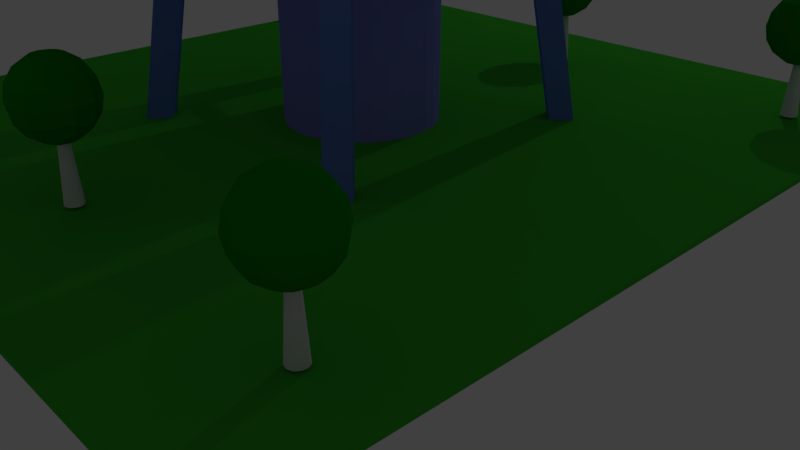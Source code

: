# Source: radio_4_.blend  (saved by Blender 2.79.0; exported with 4.5.12 LTS)
import bpy
from mathutils import Matrix  # noqa: F401  (used for matrix-valued properties, if any)

bpy.ops.wm.read_factory_settings(use_empty=True)
scene = bpy.context.scene
scene.name = 'Scene'

# ---- collections
col_collection_1 = bpy.data.collections.new('Collection 1'); scene.collection.children.link(col_collection_1)
col_collection_2 = bpy.data.collections.new('Collection 2'); scene.collection.children.link(col_collection_2)

# ---- materials (node trees are filled in below, after node groups)
mat_material_013 = bpy.data.materials.new('Material.013')
mat_material_013.alpha_threshold = 0.0
mat_material_013.use_transparent_shadow = False
mat_material_013.diffuse_color = (0.04544, 0.448, 0.03082, 1.0)
mat_material_013.roughness = 0.5
mat_material_014 = bpy.data.materials.new('Material.014')
mat_material_014.alpha_threshold = 0.0
mat_material_014.use_transparent_shadow = False
mat_material_014.diffuse_color = (0.005078, 0.2699, 0.003633, 1.0)
mat_material_014.roughness = 0.5
mat_material_010 = bpy.data.materials.new('Material.010')
mat_material_010.alpha_threshold = 0.0
mat_material_010.use_transparent_shadow = False
mat_material_010.diffuse_color = (0.06422, 0.07595, 0.8, 1.0)
mat_material_010.roughness = 0.5
mat_material_009 = bpy.data.materials.new('Material.009')
mat_material_009.alpha_threshold = 0.0
mat_material_009.use_transparent_shadow = False
mat_material_009.diffuse_color = (0.1301, 0.227, 0.6724, 1.0)
mat_material_009.roughness = 0.5
mat_material_006 = bpy.data.materials.new('Material.006')
mat_material_006.alpha_threshold = 0.0
mat_material_006.use_transparent_shadow = False
mat_material_006.diffuse_color = (0.1301, 0.227, 0.6724, 1.0)
mat_material_006.roughness = 0.5
mat_material_007 = bpy.data.materials.new('Material.007')
mat_material_007.alpha_threshold = 0.0
mat_material_007.use_transparent_shadow = False
mat_material_007.diffuse_color = (0.1301, 0.227, 0.6724, 1.0)
mat_material_007.roughness = 0.5
mat_material_008 = bpy.data.materials.new('Material.008')
mat_material_008.alpha_threshold = 0.0
mat_material_008.use_transparent_shadow = False
mat_material_008.diffuse_color = (0.1301, 0.227, 0.6724, 1.0)
mat_material_008.roughness = 0.5
mat_material_003 = bpy.data.materials.new('Material.003')
mat_material_003.alpha_threshold = 0.0
mat_material_003.use_transparent_shadow = False
mat_material_003.diffuse_color = (0.1983, 0.2358, 0.8, 1.0)
mat_material_003.roughness = 0.5
mat_material_004 = bpy.data.materials.new('Material.004')
mat_material_004.alpha_threshold = 0.0
mat_material_004.use_transparent_shadow = False
mat_material_004.diffuse_color = (0.06512, 0.1026, 0.8, 1.0)
mat_material_004.roughness = 0.5
mat_material_002 = bpy.data.materials.new('Material.002')
mat_material_002.alpha_threshold = 0.0
mat_material_002.use_transparent_shadow = False
mat_material_002.diffuse_color = (0.2537, 0.4085, 0.8, 1.0)
mat_material_002.roughness = 0.5
mat_material_005 = bpy.data.materials.new('Material.005')
mat_material_005.alpha_threshold = 0.0
mat_material_005.use_transparent_shadow = False
mat_material_005.diffuse_color = (0.2519, 0.2579, 0.8, 1.0)
mat_material_005.roughness = 0.5
mat_material_001 = bpy.data.materials.new('Material.001')
mat_material_001.alpha_threshold = 0.0
mat_material_001.use_transparent_shadow = False
mat_material_001.diffuse_color = (0.1752, 0.2164, 0.8, 1.0)
mat_material_001.roughness = 0.5
mat_material_017 = bpy.data.materials.new('Material.017')
mat_material_017.alpha_threshold = 0.0
mat_material_017.use_transparent_shadow = False
mat_material_017.diffuse_color = (0.5168, 0.6982, 1.0, 1.0)
mat_material_017.roughness = 0.5

# ---- material node trees

# ---- world
world_world = bpy.data.worlds.new('World'); scene.world = world_world
world_world.color = (0.05088, 0.05088, 0.05088)
world_world.use_sun_shadow = False
world_world.sun_shadow_jitter_overblur = 0.0
world_world.cycles.sampling_method = 'MANUAL'

# ---- cameras
cam_camera = bpy.data.cameras.new('Camera')
cam_camera.clip_end = 100.0
cam_camera.lens = 35.0
cam_camera.sensor_width = 32.0
cam_camera.sensor_height = 18.0
cam_camera.ortho_scale = 7.314
cam_camera.dof.focus_distance = 0.0
cam_camera.dof.aperture_fstop = 128.0

# ---- lights
light_lamp = bpy.data.lights.new('Lamp', 'POINT')
light_lamp.transmission_factor = 0.0
light_lamp.cutoff_distance = 30.0
light_lamp.energy = 100.0
light_lamp.shadow_buffer_clip_start = 1.001
light_lamp.shadow_soft_size = 0.1
light_lamp.shadow_maximum_resolution = 0.006
light_lamp.use_absolute_resolution = True

# ---- meshes
me_cube_037 = bpy.data.meshes.new('Cube.037')
me_cube_037.from_pydata([(-0.5, -0.5, -0.5), (-0.5, -0.5, 0.5), (-0.5, 0.5, -0.5), (-0.5, 0.5, 0.5), (0.5, -0.5, -0.5), (0.5, -0.5, 0.5), (0.5, 0.5, -0.5), (0.5, 0.5, 0.5)], [], [(0, 1, 3, 2), (2, 3, 7, 6), (6, 7, 5, 4), (4, 5, 1, 0), (2, 6, 4, 0), (7, 3, 1, 5)])
me_cube_037.materials.append(mat_material_013)
me_cube_037.use_remesh_preserve_volume = False
me_cube_037.use_remesh_preserve_attributes = False
me_cube_037.use_mirror_vertex_groups = False
me_cube_037.update()
me_cylinder_017 = bpy.data.meshes.new('Cylinder.017')
me_cylinder_017.from_pydata([(0.0, 1.0, -1.0), (4.729e-08, 0.5349, 1.0), (0.3612, 0.9325, -1.0), (0.1932, 0.4988, 1.0), (0.6737, 0.739, -1.0), (0.3603, 0.3953, 1.0), (0.8952, 0.4457, -1.0), (0.4788, 0.2384, 1.0), (0.9957, 0.09227, -1.0), (0.5326, 0.04935, 1.0), (0.9618, -0.2737, -1.0), (0.5145, -0.1464, 1.0), (0.798, -0.6026, -1.0), (0.4268, -0.3223, 1.0), (0.5264, -0.8502, -1.0), (0.2816, -0.4548, 1.0), (0.1837, -0.983, -1.0), (0.09828, -0.5258, 1.0), (-0.1837, -0.983, -1.0), (-0.09828, -0.5258, 1.0), (-0.5264, -0.8502, -1.0), (-0.2816, -0.4548, 1.0), (-0.798, -0.6026, -1.0), (-0.4268, -0.3223, 1.0), (-0.9618, -0.2737, -1.0), (-0.5145, -0.1464, 1.0), (-0.9957, 0.09227, -1.0), (-0.5326, 0.04935, 1.0), (-0.8952, 0.4457, -1.0), (-0.4788, 0.2384, 1.0), (-0.6737, 0.739, -1.0), (-0.3603, 0.3953, 1.0), (-0.3612, 0.9325, -1.0), (-0.1932, 0.4988, 1.0)], [], [(0, 1, 3, 2), (2, 3, 5, 4), (4, 5, 7, 6), (6, 7, 9, 8), (8, 9, 11, 10), (10, 11, 13, 12), (12, 13, 15, 14), (14, 15, 17, 16), (16, 17, 19, 18), (18, 19, 21, 20), (20, 21, 23, 22), (22, 23, 25, 24), (24, 25, 27, 26), (26, 27, 29, 28), (28, 29, 31, 30), (3, 1, 33, 31, 29, 27, 25, 23, 21, 19, 17, 15, 13, 11, 9, 7, 5), (30, 31, 33, 32), (32, 33, 1, 0), (0, 2, 4, 6, 8, 10, 12, 14, 16, 18, 20, 22, 24, 26, 28, 30, 32)])
me_cylinder_017.use_remesh_preserve_volume = False
me_cylinder_017.use_remesh_preserve_attributes = False
me_cylinder_017.use_mirror_vertex_groups = False
me_cylinder_017.update()
me_sphere_012 = bpy.data.meshes.new('Sphere.012')
me_sphere_012.from_pydata([(0.0, 0.7071, 0.7071), (0.0, 0.9239, -0.3827), (0.0, 0.7071, -0.7071), (0.0, 0.3827, -0.9239), (0.1913, 0.3314, 0.9239), (0.3536, 0.6124, 0.7071), (0.4619, 0.8001, 0.3827), (0.5, 0.866, -4.371e-08), (0.4619, 0.8001, -0.3827), (0.3536, 0.6124, -0.7071), (0.1913, 0.3314, -0.9239), (-1.308e-07, 7.55e-08, 1.0), (0.3314, 0.1913, 0.9239), (0.6124, 0.3536, 0.7071), (0.8001, 0.4619, 0.3827), (0.866, 0.5, -4.371e-08), (0.8001, 0.4619, -0.3827), (0.6124, 0.3536, -0.7071), (0.3314, 0.1913, -0.9239), (0.3827, 1.543e-07, 0.9239), (0.7071, 1.394e-07, 0.7071), (0.9239, 1.096e-07, 0.3827), (1.0, 1.394e-07, -4.371e-08), (0.9239, 1.096e-07, -0.3827), (0.7071, 1.394e-07, -0.7071), (0.3827, 1.543e-07, -0.9239), (0.3314, -0.1913, 0.9239), (0.6124, -0.3536, 0.7071), (0.8001, -0.4619, 0.3827), (0.866, -0.5, -4.371e-08), (0.8001, -0.4619, -0.3827), (0.6124, -0.3536, -0.7071), (0.3314, -0.1913, -0.9239), (0.1913, -0.3314, 0.9239), (0.3536, -0.6124, 0.7071), (0.4619, -0.8001, 0.3827), (0.5, -0.866, -4.371e-08), (0.4619, -0.8001, -0.3827), (0.3536, -0.6124, -0.7071), (0.1913, -0.3314, -0.9239), (-9.921e-10, -0.3827, 0.9239), (-4.57e-08, -0.7071, 0.7071), (-4.57e-08, -0.9239, 0.3827), (-4.57e-08, -1.0, -4.371e-08), (-4.57e-08, -0.9239, -0.3827), (-4.57e-08, -0.7071, -0.7071), (-1.589e-08, -0.3827, -0.9239), (-0.1913, -0.3314, 0.9239), (-0.3536, -0.6124, 0.7071), (-0.4619, -0.8001, 0.3827), (-0.5, -0.866, -4.371e-08), (-0.4619, -0.8001, -0.3827), (-0.3536, -0.6124, -0.7071), (-0.1913, -0.3314, -0.9239), (-0.3314, -0.1913, 0.9239), (-0.6124, -0.3536, 0.7071), (-0.8001, -0.4619, 0.3827), (-0.866, -0.5, -4.371e-08), (-0.8001, -0.4619, -0.3827), (-0.6124, -0.3536, -0.7071), (-0.3314, -0.1913, -0.9239), (-0.3827, 1.692e-07, 0.9239), (-0.7071, 2.288e-07, 0.7071), (-0.9239, 1.99e-07, 0.3827), (-1.0, 2.288e-07, -4.371e-08), (-0.9239, 1.99e-07, -0.3827), (-0.7071, 2.288e-07, -0.7071), (-0.3827, 1.692e-07, -0.9239), (-0.3314, 0.1913, 0.9239), (-0.6124, 0.3536, 0.7071), (-0.8001, 0.4619, 0.3827), (-0.866, 0.5, -4.371e-08), (-0.8001, 0.4619, -0.3827), (-0.6124, 0.3536, -0.7071), (-0.3314, 0.1913, -0.9239), (0.0, 1.51e-07, -1.0), (-0.1913, 0.3314, 0.9239), (-0.3536, 0.6124, 0.7071), (-0.4619, 0.8001, 0.3827), (-0.5, 0.866, -4.371e-08), (-0.4619, 0.8001, -0.3827), (-0.3536, 0.6124, -0.7071), (-0.1913, 0.3314, -0.9239), (1.391e-08, 0.3827, 0.9239), (4.371e-08, 0.9239, 0.3827), (7.351e-08, 1.0, -4.371e-08)], [], [(75, 3, 10), (2, 1, 8, 9), (85, 84, 6, 7), (0, 83, 4, 5), (3, 2, 9, 10), (1, 85, 7, 8), (84, 0, 5, 6), (83, 11, 4), (10, 9, 17, 18), (8, 7, 15, 16), (6, 5, 13, 14), (4, 11, 12), (75, 10, 18), (9, 8, 16, 17), (7, 6, 14, 15), (5, 4, 12, 13), (16, 15, 22, 23), (14, 13, 20, 21), (12, 11, 19), (75, 18, 25), (17, 16, 23, 24), (15, 14, 21, 22), (13, 12, 19, 20), (18, 17, 24, 25), (75, 25, 32), (24, 23, 30, 31), (22, 21, 28, 29), (20, 19, 26, 27), (25, 24, 31, 32), (23, 22, 29, 30), (21, 20, 27, 28), (19, 11, 26), (29, 28, 35, 36), (27, 26, 33, 34), (32, 31, 38, 39), (30, 29, 36, 37), (28, 27, 34, 35), (26, 11, 33), (75, 32, 39), (31, 30, 37, 38), (39, 38, 45, 46), (37, 36, 43, 44), (35, 34, 41, 42), (33, 11, 40), (75, 39, 46), (38, 37, 44, 45), (36, 35, 42, 43), (34, 33, 40, 41), (42, 41, 48, 49), (40, 11, 47), (75, 46, 53), (45, 44, 51, 52), (43, 42, 49, 50), (41, 40, 47, 48), (46, 45, 52, 53), (44, 43, 50, 51), (75, 53, 60), (52, 51, 58, 59), (50, 49, 56, 57), (48, 47, 54, 55), (53, 52, 59, 60), (51, 50, 57, 58), (49, 48, 55, 56), (47, 11, 54), (55, 54, 61, 62), (60, 59, 66, 67), (58, 57, 64, 65), (56, 55, 62, 63), (54, 11, 61), (75, 60, 67), (59, 58, 65, 66), (57, 56, 63, 64), (67, 66, 73, 74), (65, 64, 71, 72), (63, 62, 69, 70), (61, 11, 68), (75, 67, 74), (66, 65, 72, 73), (64, 63, 70, 71), (62, 61, 68, 69), (68, 11, 76), (75, 74, 82), (73, 72, 80, 81), (71, 70, 78, 79), (69, 68, 76, 77), (74, 73, 81, 82), (72, 71, 79, 80), (70, 69, 77, 78), (81, 80, 1, 2), (79, 78, 84, 85), (77, 76, 83, 0), (82, 81, 2, 3), (80, 79, 85, 1), (78, 77, 0, 84), (76, 11, 83), (75, 82, 3)])
me_sphere_012.materials.append(mat_material_014)
me_sphere_012.use_remesh_preserve_volume = False
me_sphere_012.use_remesh_preserve_attributes = False
me_sphere_012.use_mirror_vertex_groups = False
me_sphere_012.update()
me_sphere_011 = bpy.data.meshes.new('Sphere.011')
me_sphere_011.from_pydata([(0.0, 0.7071, 0.7071), (0.0, 0.9239, -0.3827), (0.0, 0.7071, -0.7071), (0.0, 0.3827, -0.9239), (0.1913, 0.3314, 0.9239), (0.3536, 0.6124, 0.7071), (0.4619, 0.8001, 0.3827), (0.5, 0.866, -4.371e-08), (0.4619, 0.8001, -0.3827), (0.3536, 0.6124, -0.7071), (0.1913, 0.3314, -0.9239), (-1.308e-07, 7.55e-08, 1.0), (0.3314, 0.1913, 0.9239), (0.6124, 0.3536, 0.7071), (0.8001, 0.4619, 0.3827), (0.866, 0.5, -4.371e-08), (0.8001, 0.4619, -0.3827), (0.6124, 0.3536, -0.7071), (0.3314, 0.1913, -0.9239), (0.3827, 1.543e-07, 0.9239), (0.7071, 1.394e-07, 0.7071), (0.9239, 1.096e-07, 0.3827), (1.0, 1.394e-07, -4.371e-08), (0.9239, 1.096e-07, -0.3827), (0.7071, 1.394e-07, -0.7071), (0.3827, 1.543e-07, -0.9239), (0.3314, -0.1913, 0.9239), (0.6124, -0.3536, 0.7071), (0.8001, -0.4619, 0.3827), (0.866, -0.5, -4.371e-08), (0.8001, -0.4619, -0.3827), (0.6124, -0.3536, -0.7071), (0.3314, -0.1913, -0.9239), (0.1913, -0.3314, 0.9239), (0.3536, -0.6124, 0.7071), (0.4619, -0.8001, 0.3827), (0.5, -0.866, -4.371e-08), (0.4619, -0.8001, -0.3827), (0.3536, -0.6124, -0.7071), (0.1913, -0.3314, -0.9239), (-9.921e-10, -0.3827, 0.9239), (-4.57e-08, -0.7071, 0.7071), (-4.57e-08, -0.9239, 0.3827), (-4.57e-08, -1.0, -4.371e-08), (-4.57e-08, -0.9239, -0.3827), (-4.57e-08, -0.7071, -0.7071), (-1.589e-08, -0.3827, -0.9239), (-0.1913, -0.3314, 0.9239), (-0.3536, -0.6124, 0.7071), (-0.4619, -0.8001, 0.3827), (-0.5, -0.866, -4.371e-08), (-0.4619, -0.8001, -0.3827), (-0.3536, -0.6124, -0.7071), (-0.1913, -0.3314, -0.9239), (-0.3314, -0.1913, 0.9239), (-0.6124, -0.3536, 0.7071), (-0.8001, -0.4619, 0.3827), (-0.866, -0.5, -4.371e-08), (-0.8001, -0.4619, -0.3827), (-0.6124, -0.3536, -0.7071), (-0.3314, -0.1913, -0.9239), (-0.3827, 1.692e-07, 0.9239), (-0.7071, 2.288e-07, 0.7071), (-0.9239, 1.99e-07, 0.3827), (-1.0, 2.288e-07, -4.371e-08), (-0.9239, 1.99e-07, -0.3827), (-0.7071, 2.288e-07, -0.7071), (-0.3827, 1.692e-07, -0.9239), (-0.3314, 0.1913, 0.9239), (-0.6124, 0.3536, 0.7071), (-0.8001, 0.4619, 0.3827), (-0.866, 0.5, -4.371e-08), (-0.8001, 0.4619, -0.3827), (-0.6124, 0.3536, -0.7071), (-0.3314, 0.1913, -0.9239), (0.0, 1.51e-07, -1.0), (-0.1913, 0.3314, 0.9239), (-0.3536, 0.6124, 0.7071), (-0.4619, 0.8001, 0.3827), (-0.5, 0.866, -4.371e-08), (-0.4619, 0.8001, -0.3827), (-0.3536, 0.6124, -0.7071), (-0.1913, 0.3314, -0.9239), (1.391e-08, 0.3827, 0.9239), (4.371e-08, 0.9239, 0.3827), (7.351e-08, 1.0, -4.371e-08)], [], [(75, 3, 10), (2, 1, 8, 9), (85, 84, 6, 7), (0, 83, 4, 5), (3, 2, 9, 10), (1, 85, 7, 8), (84, 0, 5, 6), (83, 11, 4), (10, 9, 17, 18), (8, 7, 15, 16), (6, 5, 13, 14), (4, 11, 12), (75, 10, 18), (9, 8, 16, 17), (7, 6, 14, 15), (5, 4, 12, 13), (16, 15, 22, 23), (14, 13, 20, 21), (12, 11, 19), (75, 18, 25), (17, 16, 23, 24), (15, 14, 21, 22), (13, 12, 19, 20), (18, 17, 24, 25), (75, 25, 32), (24, 23, 30, 31), (22, 21, 28, 29), (20, 19, 26, 27), (25, 24, 31, 32), (23, 22, 29, 30), (21, 20, 27, 28), (19, 11, 26), (29, 28, 35, 36), (27, 26, 33, 34), (32, 31, 38, 39), (30, 29, 36, 37), (28, 27, 34, 35), (26, 11, 33), (75, 32, 39), (31, 30, 37, 38), (39, 38, 45, 46), (37, 36, 43, 44), (35, 34, 41, 42), (33, 11, 40), (75, 39, 46), (38, 37, 44, 45), (36, 35, 42, 43), (34, 33, 40, 41), (42, 41, 48, 49), (40, 11, 47), (75, 46, 53), (45, 44, 51, 52), (43, 42, 49, 50), (41, 40, 47, 48), (46, 45, 52, 53), (44, 43, 50, 51), (75, 53, 60), (52, 51, 58, 59), (50, 49, 56, 57), (48, 47, 54, 55), (53, 52, 59, 60), (51, 50, 57, 58), (49, 48, 55, 56), (47, 11, 54), (55, 54, 61, 62), (60, 59, 66, 67), (58, 57, 64, 65), (56, 55, 62, 63), (54, 11, 61), (75, 60, 67), (59, 58, 65, 66), (57, 56, 63, 64), (67, 66, 73, 74), (65, 64, 71, 72), (63, 62, 69, 70), (61, 11, 68), (75, 67, 74), (66, 65, 72, 73), (64, 63, 70, 71), (62, 61, 68, 69), (68, 11, 76), (75, 74, 82), (73, 72, 80, 81), (71, 70, 78, 79), (69, 68, 76, 77), (74, 73, 81, 82), (72, 71, 79, 80), (70, 69, 77, 78), (81, 80, 1, 2), (79, 78, 84, 85), (77, 76, 83, 0), (82, 81, 2, 3), (80, 79, 85, 1), (78, 77, 0, 84), (76, 11, 83), (75, 82, 3)])
me_sphere_011.materials.append(mat_material_014)
me_sphere_011.use_remesh_preserve_volume = False
me_sphere_011.use_remesh_preserve_attributes = False
me_sphere_011.use_mirror_vertex_groups = False
me_sphere_011.update()
me_cylinder_016 = bpy.data.meshes.new('Cylinder.016')
me_cylinder_016.from_pydata([(0.0, 1.0, -1.0), (4.729e-08, 0.5349, 1.0), (0.3612, 0.9325, -1.0), (0.1932, 0.4988, 1.0), (0.6737, 0.739, -1.0), (0.3603, 0.3953, 1.0), (0.8952, 0.4457, -1.0), (0.4788, 0.2384, 1.0), (0.9957, 0.09227, -1.0), (0.5326, 0.04935, 1.0), (0.9618, -0.2737, -1.0), (0.5145, -0.1464, 1.0), (0.798, -0.6026, -1.0), (0.4268, -0.3223, 1.0), (0.5264, -0.8502, -1.0), (0.2816, -0.4548, 1.0), (0.1837, -0.983, -1.0), (0.09828, -0.5258, 1.0), (-0.1837, -0.983, -1.0), (-0.09828, -0.5258, 1.0), (-0.5264, -0.8502, -1.0), (-0.2816, -0.4548, 1.0), (-0.798, -0.6026, -1.0), (-0.4268, -0.3223, 1.0), (-0.9618, -0.2737, -1.0), (-0.5145, -0.1464, 1.0), (-0.9957, 0.09227, -1.0), (-0.5326, 0.04935, 1.0), (-0.8952, 0.4457, -1.0), (-0.4788, 0.2384, 1.0), (-0.6737, 0.739, -1.0), (-0.3603, 0.3953, 1.0), (-0.3612, 0.9325, -1.0), (-0.1932, 0.4988, 1.0)], [], [(0, 1, 3, 2), (2, 3, 5, 4), (4, 5, 7, 6), (6, 7, 9, 8), (8, 9, 11, 10), (10, 11, 13, 12), (12, 13, 15, 14), (14, 15, 17, 16), (16, 17, 19, 18), (18, 19, 21, 20), (20, 21, 23, 22), (22, 23, 25, 24), (24, 25, 27, 26), (26, 27, 29, 28), (28, 29, 31, 30), (3, 1, 33, 31, 29, 27, 25, 23, 21, 19, 17, 15, 13, 11, 9, 7, 5), (30, 31, 33, 32), (32, 33, 1, 0), (0, 2, 4, 6, 8, 10, 12, 14, 16, 18, 20, 22, 24, 26, 28, 30, 32)])
me_cylinder_016.use_remesh_preserve_volume = False
me_cylinder_016.use_remesh_preserve_attributes = False
me_cylinder_016.use_mirror_vertex_groups = False
me_cylinder_016.update()
me_cylinder_015 = bpy.data.meshes.new('Cylinder.015')
me_cylinder_015.from_pydata([(0.0, 1.0, -1.0), (4.729e-08, 0.5349, 1.0), (0.3612, 0.9325, -1.0), (0.1932, 0.4988, 1.0), (0.6737, 0.739, -1.0), (0.3603, 0.3953, 1.0), (0.8952, 0.4457, -1.0), (0.4788, 0.2384, 1.0), (0.9957, 0.09227, -1.0), (0.5326, 0.04935, 1.0), (0.9618, -0.2737, -1.0), (0.5145, -0.1464, 1.0), (0.798, -0.6026, -1.0), (0.4268, -0.3223, 1.0), (0.5264, -0.8502, -1.0), (0.2816, -0.4548, 1.0), (0.1837, -0.983, -1.0), (0.09828, -0.5258, 1.0), (-0.1837, -0.983, -1.0), (-0.09828, -0.5258, 1.0), (-0.5264, -0.8502, -1.0), (-0.2816, -0.4548, 1.0), (-0.798, -0.6026, -1.0), (-0.4268, -0.3223, 1.0), (-0.9618, -0.2737, -1.0), (-0.5145, -0.1464, 1.0), (-0.9957, 0.09227, -1.0), (-0.5326, 0.04935, 1.0), (-0.8952, 0.4457, -1.0), (-0.4788, 0.2384, 1.0), (-0.6737, 0.739, -1.0), (-0.3603, 0.3953, 1.0), (-0.3612, 0.9325, -1.0), (-0.1932, 0.4988, 1.0)], [], [(0, 1, 3, 2), (2, 3, 5, 4), (4, 5, 7, 6), (6, 7, 9, 8), (8, 9, 11, 10), (10, 11, 13, 12), (12, 13, 15, 14), (14, 15, 17, 16), (16, 17, 19, 18), (18, 19, 21, 20), (20, 21, 23, 22), (22, 23, 25, 24), (24, 25, 27, 26), (26, 27, 29, 28), (28, 29, 31, 30), (3, 1, 33, 31, 29, 27, 25, 23, 21, 19, 17, 15, 13, 11, 9, 7, 5), (30, 31, 33, 32), (32, 33, 1, 0), (0, 2, 4, 6, 8, 10, 12, 14, 16, 18, 20, 22, 24, 26, 28, 30, 32)])
me_cylinder_015.use_remesh_preserve_volume = False
me_cylinder_015.use_remesh_preserve_attributes = False
me_cylinder_015.use_mirror_vertex_groups = False
me_cylinder_015.update()
me_sphere_010 = bpy.data.meshes.new('Sphere.010')
me_sphere_010.from_pydata([(0.0, 0.7071, 0.7071), (0.0, 0.9239, -0.3827), (0.0, 0.7071, -0.7071), (0.0, 0.3827, -0.9239), (0.1913, 0.3314, 0.9239), (0.3536, 0.6124, 0.7071), (0.4619, 0.8001, 0.3827), (0.5, 0.866, -4.371e-08), (0.4619, 0.8001, -0.3827), (0.3536, 0.6124, -0.7071), (0.1913, 0.3314, -0.9239), (-1.308e-07, 7.55e-08, 1.0), (0.3314, 0.1913, 0.9239), (0.6124, 0.3536, 0.7071), (0.8001, 0.4619, 0.3827), (0.866, 0.5, -4.371e-08), (0.8001, 0.4619, -0.3827), (0.6124, 0.3536, -0.7071), (0.3314, 0.1913, -0.9239), (0.3827, 1.543e-07, 0.9239), (0.7071, 1.394e-07, 0.7071), (0.9239, 1.096e-07, 0.3827), (1.0, 1.394e-07, -4.371e-08), (0.9239, 1.096e-07, -0.3827), (0.7071, 1.394e-07, -0.7071), (0.3827, 1.543e-07, -0.9239), (0.3314, -0.1913, 0.9239), (0.6124, -0.3536, 0.7071), (0.8001, -0.4619, 0.3827), (0.866, -0.5, -4.371e-08), (0.8001, -0.4619, -0.3827), (0.6124, -0.3536, -0.7071), (0.3314, -0.1913, -0.9239), (0.1913, -0.3314, 0.9239), (0.3536, -0.6124, 0.7071), (0.4619, -0.8001, 0.3827), (0.5, -0.866, -4.371e-08), (0.4619, -0.8001, -0.3827), (0.3536, -0.6124, -0.7071), (0.1913, -0.3314, -0.9239), (-9.921e-10, -0.3827, 0.9239), (-4.57e-08, -0.7071, 0.7071), (-4.57e-08, -0.9239, 0.3827), (-4.57e-08, -1.0, -4.371e-08), (-4.57e-08, -0.9239, -0.3827), (-4.57e-08, -0.7071, -0.7071), (-1.589e-08, -0.3827, -0.9239), (-0.1913, -0.3314, 0.9239), (-0.3536, -0.6124, 0.7071), (-0.4619, -0.8001, 0.3827), (-0.5, -0.866, -4.371e-08), (-0.4619, -0.8001, -0.3827), (-0.3536, -0.6124, -0.7071), (-0.1913, -0.3314, -0.9239), (-0.3314, -0.1913, 0.9239), (-0.6124, -0.3536, 0.7071), (-0.8001, -0.4619, 0.3827), (-0.866, -0.5, -4.371e-08), (-0.8001, -0.4619, -0.3827), (-0.6124, -0.3536, -0.7071), (-0.3314, -0.1913, -0.9239), (-0.3827, 1.692e-07, 0.9239), (-0.7071, 2.288e-07, 0.7071), (-0.9239, 1.99e-07, 0.3827), (-1.0, 2.288e-07, -4.371e-08), (-0.9239, 1.99e-07, -0.3827), (-0.7071, 2.288e-07, -0.7071), (-0.3827, 1.692e-07, -0.9239), (-0.3314, 0.1913, 0.9239), (-0.6124, 0.3536, 0.7071), (-0.8001, 0.4619, 0.3827), (-0.866, 0.5, -4.371e-08), (-0.8001, 0.4619, -0.3827), (-0.6124, 0.3536, -0.7071), (-0.3314, 0.1913, -0.9239), (0.0, 1.51e-07, -1.0), (-0.1913, 0.3314, 0.9239), (-0.3536, 0.6124, 0.7071), (-0.4619, 0.8001, 0.3827), (-0.5, 0.866, -4.371e-08), (-0.4619, 0.8001, -0.3827), (-0.3536, 0.6124, -0.7071), (-0.1913, 0.3314, -0.9239), (1.391e-08, 0.3827, 0.9239), (4.371e-08, 0.9239, 0.3827), (7.351e-08, 1.0, -4.371e-08)], [], [(75, 3, 10), (2, 1, 8, 9), (85, 84, 6, 7), (0, 83, 4, 5), (3, 2, 9, 10), (1, 85, 7, 8), (84, 0, 5, 6), (83, 11, 4), (10, 9, 17, 18), (8, 7, 15, 16), (6, 5, 13, 14), (4, 11, 12), (75, 10, 18), (9, 8, 16, 17), (7, 6, 14, 15), (5, 4, 12, 13), (16, 15, 22, 23), (14, 13, 20, 21), (12, 11, 19), (75, 18, 25), (17, 16, 23, 24), (15, 14, 21, 22), (13, 12, 19, 20), (18, 17, 24, 25), (75, 25, 32), (24, 23, 30, 31), (22, 21, 28, 29), (20, 19, 26, 27), (25, 24, 31, 32), (23, 22, 29, 30), (21, 20, 27, 28), (19, 11, 26), (29, 28, 35, 36), (27, 26, 33, 34), (32, 31, 38, 39), (30, 29, 36, 37), (28, 27, 34, 35), (26, 11, 33), (75, 32, 39), (31, 30, 37, 38), (39, 38, 45, 46), (37, 36, 43, 44), (35, 34, 41, 42), (33, 11, 40), (75, 39, 46), (38, 37, 44, 45), (36, 35, 42, 43), (34, 33, 40, 41), (42, 41, 48, 49), (40, 11, 47), (75, 46, 53), (45, 44, 51, 52), (43, 42, 49, 50), (41, 40, 47, 48), (46, 45, 52, 53), (44, 43, 50, 51), (75, 53, 60), (52, 51, 58, 59), (50, 49, 56, 57), (48, 47, 54, 55), (53, 52, 59, 60), (51, 50, 57, 58), (49, 48, 55, 56), (47, 11, 54), (55, 54, 61, 62), (60, 59, 66, 67), (58, 57, 64, 65), (56, 55, 62, 63), (54, 11, 61), (75, 60, 67), (59, 58, 65, 66), (57, 56, 63, 64), (67, 66, 73, 74), (65, 64, 71, 72), (63, 62, 69, 70), (61, 11, 68), (75, 67, 74), (66, 65, 72, 73), (64, 63, 70, 71), (62, 61, 68, 69), (68, 11, 76), (75, 74, 82), (73, 72, 80, 81), (71, 70, 78, 79), (69, 68, 76, 77), (74, 73, 81, 82), (72, 71, 79, 80), (70, 69, 77, 78), (81, 80, 1, 2), (79, 78, 84, 85), (77, 76, 83, 0), (82, 81, 2, 3), (80, 79, 85, 1), (78, 77, 0, 84), (76, 11, 83), (75, 82, 3)])
me_sphere_010.materials.append(mat_material_014)
me_sphere_010.use_remesh_preserve_volume = False
me_sphere_010.use_remesh_preserve_attributes = False
me_sphere_010.use_mirror_vertex_groups = False
me_sphere_010.update()
me_sphere_009 = bpy.data.meshes.new('Sphere.009')
me_sphere_009.from_pydata([(0.0, 0.7071, 0.7071), (0.0, 0.9239, -0.3827), (0.0, 0.7071, -0.7071), (0.0, 0.3827, -0.9239), (0.1913, 0.3314, 0.9239), (0.3536, 0.6124, 0.7071), (0.4619, 0.8001, 0.3827), (0.5, 0.866, -4.371e-08), (0.4619, 0.8001, -0.3827), (0.3536, 0.6124, -0.7071), (0.1913, 0.3314, -0.9239), (-1.308e-07, 7.55e-08, 1.0), (0.3314, 0.1913, 0.9239), (0.6124, 0.3536, 0.7071), (0.8001, 0.4619, 0.3827), (0.866, 0.5, -4.371e-08), (0.8001, 0.4619, -0.3827), (0.6124, 0.3536, -0.7071), (0.3314, 0.1913, -0.9239), (0.3827, 1.543e-07, 0.9239), (0.7071, 1.394e-07, 0.7071), (0.9239, 1.096e-07, 0.3827), (1.0, 1.394e-07, -4.371e-08), (0.9239, 1.096e-07, -0.3827), (0.7071, 1.394e-07, -0.7071), (0.3827, 1.543e-07, -0.9239), (0.3314, -0.1913, 0.9239), (0.6124, -0.3536, 0.7071), (0.8001, -0.4619, 0.3827), (0.866, -0.5, -4.371e-08), (0.8001, -0.4619, -0.3827), (0.6124, -0.3536, -0.7071), (0.3314, -0.1913, -0.9239), (0.1913, -0.3314, 0.9239), (0.3536, -0.6124, 0.7071), (0.4619, -0.8001, 0.3827), (0.5, -0.866, -4.371e-08), (0.4619, -0.8001, -0.3827), (0.3536, -0.6124, -0.7071), (0.1913, -0.3314, -0.9239), (-9.921e-10, -0.3827, 0.9239), (-4.57e-08, -0.7071, 0.7071), (-4.57e-08, -0.9239, 0.3827), (-4.57e-08, -1.0, -4.371e-08), (-4.57e-08, -0.9239, -0.3827), (-4.57e-08, -0.7071, -0.7071), (-1.589e-08, -0.3827, -0.9239), (-0.1913, -0.3314, 0.9239), (-0.3536, -0.6124, 0.7071), (-0.4619, -0.8001, 0.3827), (-0.5, -0.866, -4.371e-08), (-0.4619, -0.8001, -0.3827), (-0.3536, -0.6124, -0.7071), (-0.1913, -0.3314, -0.9239), (-0.3314, -0.1913, 0.9239), (-0.6124, -0.3536, 0.7071), (-0.8001, -0.4619, 0.3827), (-0.866, -0.5, -4.371e-08), (-0.8001, -0.4619, -0.3827), (-0.6124, -0.3536, -0.7071), (-0.3314, -0.1913, -0.9239), (-0.3827, 1.692e-07, 0.9239), (-0.7071, 2.288e-07, 0.7071), (-0.9239, 1.99e-07, 0.3827), (-1.0, 2.288e-07, -4.371e-08), (-0.9239, 1.99e-07, -0.3827), (-0.7071, 2.288e-07, -0.7071), (-0.3827, 1.692e-07, -0.9239), (-0.3314, 0.1913, 0.9239), (-0.6124, 0.3536, 0.7071), (-0.8001, 0.4619, 0.3827), (-0.866, 0.5, -4.371e-08), (-0.8001, 0.4619, -0.3827), (-0.6124, 0.3536, -0.7071), (-0.3314, 0.1913, -0.9239), (0.0, 1.51e-07, -1.0), (-0.1913, 0.3314, 0.9239), (-0.3536, 0.6124, 0.7071), (-0.4619, 0.8001, 0.3827), (-0.5, 0.866, -4.371e-08), (-0.4619, 0.8001, -0.3827), (-0.3536, 0.6124, -0.7071), (-0.1913, 0.3314, -0.9239), (1.391e-08, 0.3827, 0.9239), (4.371e-08, 0.9239, 0.3827), (7.351e-08, 1.0, -4.371e-08)], [], [(75, 3, 10), (2, 1, 8, 9), (85, 84, 6, 7), (0, 83, 4, 5), (3, 2, 9, 10), (1, 85, 7, 8), (84, 0, 5, 6), (83, 11, 4), (10, 9, 17, 18), (8, 7, 15, 16), (6, 5, 13, 14), (4, 11, 12), (75, 10, 18), (9, 8, 16, 17), (7, 6, 14, 15), (5, 4, 12, 13), (16, 15, 22, 23), (14, 13, 20, 21), (12, 11, 19), (75, 18, 25), (17, 16, 23, 24), (15, 14, 21, 22), (13, 12, 19, 20), (18, 17, 24, 25), (75, 25, 32), (24, 23, 30, 31), (22, 21, 28, 29), (20, 19, 26, 27), (25, 24, 31, 32), (23, 22, 29, 30), (21, 20, 27, 28), (19, 11, 26), (29, 28, 35, 36), (27, 26, 33, 34), (32, 31, 38, 39), (30, 29, 36, 37), (28, 27, 34, 35), (26, 11, 33), (75, 32, 39), (31, 30, 37, 38), (39, 38, 45, 46), (37, 36, 43, 44), (35, 34, 41, 42), (33, 11, 40), (75, 39, 46), (38, 37, 44, 45), (36, 35, 42, 43), (34, 33, 40, 41), (42, 41, 48, 49), (40, 11, 47), (75, 46, 53), (45, 44, 51, 52), (43, 42, 49, 50), (41, 40, 47, 48), (46, 45, 52, 53), (44, 43, 50, 51), (75, 53, 60), (52, 51, 58, 59), (50, 49, 56, 57), (48, 47, 54, 55), (53, 52, 59, 60), (51, 50, 57, 58), (49, 48, 55, 56), (47, 11, 54), (55, 54, 61, 62), (60, 59, 66, 67), (58, 57, 64, 65), (56, 55, 62, 63), (54, 11, 61), (75, 60, 67), (59, 58, 65, 66), (57, 56, 63, 64), (67, 66, 73, 74), (65, 64, 71, 72), (63, 62, 69, 70), (61, 11, 68), (75, 67, 74), (66, 65, 72, 73), (64, 63, 70, 71), (62, 61, 68, 69), (68, 11, 76), (75, 74, 82), (73, 72, 80, 81), (71, 70, 78, 79), (69, 68, 76, 77), (74, 73, 81, 82), (72, 71, 79, 80), (70, 69, 77, 78), (81, 80, 1, 2), (79, 78, 84, 85), (77, 76, 83, 0), (82, 81, 2, 3), (80, 79, 85, 1), (78, 77, 0, 84), (76, 11, 83), (75, 82, 3)])
me_sphere_009.materials.append(mat_material_014)
me_sphere_009.use_remesh_preserve_volume = False
me_sphere_009.use_remesh_preserve_attributes = False
me_sphere_009.use_mirror_vertex_groups = False
me_sphere_009.update()
me_cylinder_014 = bpy.data.meshes.new('Cylinder.014')
me_cylinder_014.from_pydata([(0.0, 1.0, -1.0), (4.729e-08, 0.5349, 1.0), (0.3612, 0.9325, -1.0), (0.1932, 0.4988, 1.0), (0.6737, 0.739, -1.0), (0.3603, 0.3953, 1.0), (0.8952, 0.4457, -1.0), (0.4788, 0.2384, 1.0), (0.9957, 0.09227, -1.0), (0.5326, 0.04935, 1.0), (0.9618, -0.2737, -1.0), (0.5145, -0.1464, 1.0), (0.798, -0.6026, -1.0), (0.4268, -0.3223, 1.0), (0.5264, -0.8502, -1.0), (0.2816, -0.4548, 1.0), (0.1837, -0.983, -1.0), (0.09828, -0.5258, 1.0), (-0.1837, -0.983, -1.0), (-0.09828, -0.5258, 1.0), (-0.5264, -0.8502, -1.0), (-0.2816, -0.4548, 1.0), (-0.798, -0.6026, -1.0), (-0.4268, -0.3223, 1.0), (-0.9618, -0.2737, -1.0), (-0.5145, -0.1464, 1.0), (-0.9957, 0.09227, -1.0), (-0.5326, 0.04935, 1.0), (-0.8952, 0.4457, -1.0), (-0.4788, 0.2384, 1.0), (-0.6737, 0.739, -1.0), (-0.3603, 0.3953, 1.0), (-0.3612, 0.9325, -1.0), (-0.1932, 0.4988, 1.0)], [], [(0, 1, 3, 2), (2, 3, 5, 4), (4, 5, 7, 6), (6, 7, 9, 8), (8, 9, 11, 10), (10, 11, 13, 12), (12, 13, 15, 14), (14, 15, 17, 16), (16, 17, 19, 18), (18, 19, 21, 20), (20, 21, 23, 22), (22, 23, 25, 24), (24, 25, 27, 26), (26, 27, 29, 28), (28, 29, 31, 30), (3, 1, 33, 31, 29, 27, 25, 23, 21, 19, 17, 15, 13, 11, 9, 7, 5), (30, 31, 33, 32), (32, 33, 1, 0), (0, 2, 4, 6, 8, 10, 12, 14, 16, 18, 20, 22, 24, 26, 28, 30, 32)])
me_cylinder_014.use_remesh_preserve_volume = False
me_cylinder_014.use_remesh_preserve_attributes = False
me_cylinder_014.use_mirror_vertex_groups = False
me_cylinder_014.update()
me_cylinder_013 = bpy.data.meshes.new('Cylinder.013')
me_cylinder_013.from_pydata([(0.0, 1.0, -1.0), (4.729e-08, 0.5349, 1.0), (0.3612, 0.9325, -1.0), (0.1932, 0.4988, 1.0), (0.6737, 0.739, -1.0), (0.3603, 0.3953, 1.0), (0.8952, 0.4457, -1.0), (0.4788, 0.2384, 1.0), (0.9957, 0.09227, -1.0), (0.5326, 0.04935, 1.0), (0.9618, -0.2737, -1.0), (0.5145, -0.1464, 1.0), (0.798, -0.6026, -1.0), (0.4268, -0.3223, 1.0), (0.5264, -0.8502, -1.0), (0.2816, -0.4548, 1.0), (0.1837, -0.983, -1.0), (0.09828, -0.5258, 1.0), (-0.1837, -0.983, -1.0), (-0.09828, -0.5258, 1.0), (-0.5264, -0.8502, -1.0), (-0.2816, -0.4548, 1.0), (-0.798, -0.6026, -1.0), (-0.4268, -0.3223, 1.0), (-0.9618, -0.2737, -1.0), (-0.5145, -0.1464, 1.0), (-0.9957, 0.09227, -1.0), (-0.5326, 0.04935, 1.0), (-0.8952, 0.4457, -1.0), (-0.4788, 0.2384, 1.0), (-0.6737, 0.739, -1.0), (-0.3603, 0.3953, 1.0), (-0.3612, 0.9325, -1.0), (-0.1932, 0.4988, 1.0)], [], [(0, 1, 3, 2), (2, 3, 5, 4), (4, 5, 7, 6), (6, 7, 9, 8), (8, 9, 11, 10), (10, 11, 13, 12), (12, 13, 15, 14), (14, 15, 17, 16), (16, 17, 19, 18), (18, 19, 21, 20), (20, 21, 23, 22), (22, 23, 25, 24), (24, 25, 27, 26), (26, 27, 29, 28), (28, 29, 31, 30), (3, 1, 33, 31, 29, 27, 25, 23, 21, 19, 17, 15, 13, 11, 9, 7, 5), (30, 31, 33, 32), (32, 33, 1, 0), (0, 2, 4, 6, 8, 10, 12, 14, 16, 18, 20, 22, 24, 26, 28, 30, 32)])
me_cylinder_013.use_remesh_preserve_volume = False
me_cylinder_013.use_remesh_preserve_attributes = False
me_cylinder_013.use_mirror_vertex_groups = False
me_cylinder_013.update()
me_sphere_008 = bpy.data.meshes.new('Sphere.008')
me_sphere_008.from_pydata([(0.0, 0.7071, 0.7071), (0.0, 0.9239, -0.3827), (0.0, 0.7071, -0.7071), (0.0, 0.3827, -0.9239), (0.1913, 0.3314, 0.9239), (0.3536, 0.6124, 0.7071), (0.4619, 0.8001, 0.3827), (0.5, 0.866, -4.371e-08), (0.4619, 0.8001, -0.3827), (0.3536, 0.6124, -0.7071), (0.1913, 0.3314, -0.9239), (-1.308e-07, 7.55e-08, 1.0), (0.3314, 0.1913, 0.9239), (0.6124, 0.3536, 0.7071), (0.8001, 0.4619, 0.3827), (0.866, 0.5, -4.371e-08), (0.8001, 0.4619, -0.3827), (0.6124, 0.3536, -0.7071), (0.3314, 0.1913, -0.9239), (0.3827, 1.543e-07, 0.9239), (0.7071, 1.394e-07, 0.7071), (0.9239, 1.096e-07, 0.3827), (1.0, 1.394e-07, -4.371e-08), (0.9239, 1.096e-07, -0.3827), (0.7071, 1.394e-07, -0.7071), (0.3827, 1.543e-07, -0.9239), (0.3314, -0.1913, 0.9239), (0.6124, -0.3536, 0.7071), (0.8001, -0.4619, 0.3827), (0.866, -0.5, -4.371e-08), (0.8001, -0.4619, -0.3827), (0.6124, -0.3536, -0.7071), (0.3314, -0.1913, -0.9239), (0.1913, -0.3314, 0.9239), (0.3536, -0.6124, 0.7071), (0.4619, -0.8001, 0.3827), (0.5, -0.866, -4.371e-08), (0.4619, -0.8001, -0.3827), (0.3536, -0.6124, -0.7071), (0.1913, -0.3314, -0.9239), (-9.921e-10, -0.3827, 0.9239), (-4.57e-08, -0.7071, 0.7071), (-4.57e-08, -0.9239, 0.3827), (-4.57e-08, -1.0, -4.371e-08), (-4.57e-08, -0.9239, -0.3827), (-4.57e-08, -0.7071, -0.7071), (-1.589e-08, -0.3827, -0.9239), (-0.1913, -0.3314, 0.9239), (-0.3536, -0.6124, 0.7071), (-0.4619, -0.8001, 0.3827), (-0.5, -0.866, -4.371e-08), (-0.4619, -0.8001, -0.3827), (-0.3536, -0.6124, -0.7071), (-0.1913, -0.3314, -0.9239), (-0.3314, -0.1913, 0.9239), (-0.6124, -0.3536, 0.7071), (-0.8001, -0.4619, 0.3827), (-0.866, -0.5, -4.371e-08), (-0.8001, -0.4619, -0.3827), (-0.6124, -0.3536, -0.7071), (-0.3314, -0.1913, -0.9239), (-0.3827, 1.692e-07, 0.9239), (-0.7071, 2.288e-07, 0.7071), (-0.9239, 1.99e-07, 0.3827), (-1.0, 2.288e-07, -4.371e-08), (-0.9239, 1.99e-07, -0.3827), (-0.7071, 2.288e-07, -0.7071), (-0.3827, 1.692e-07, -0.9239), (-0.3314, 0.1913, 0.9239), (-0.6124, 0.3536, 0.7071), (-0.8001, 0.4619, 0.3827), (-0.866, 0.5, -4.371e-08), (-0.8001, 0.4619, -0.3827), (-0.6124, 0.3536, -0.7071), (-0.3314, 0.1913, -0.9239), (0.0, 1.51e-07, -1.0), (-0.1913, 0.3314, 0.9239), (-0.3536, 0.6124, 0.7071), (-0.4619, 0.8001, 0.3827), (-0.5, 0.866, -4.371e-08), (-0.4619, 0.8001, -0.3827), (-0.3536, 0.6124, -0.7071), (-0.1913, 0.3314, -0.9239), (1.391e-08, 0.3827, 0.9239), (4.371e-08, 0.9239, 0.3827), (7.351e-08, 1.0, -4.371e-08)], [], [(75, 3, 10), (2, 1, 8, 9), (85, 84, 6, 7), (0, 83, 4, 5), (3, 2, 9, 10), (1, 85, 7, 8), (84, 0, 5, 6), (83, 11, 4), (10, 9, 17, 18), (8, 7, 15, 16), (6, 5, 13, 14), (4, 11, 12), (75, 10, 18), (9, 8, 16, 17), (7, 6, 14, 15), (5, 4, 12, 13), (16, 15, 22, 23), (14, 13, 20, 21), (12, 11, 19), (75, 18, 25), (17, 16, 23, 24), (15, 14, 21, 22), (13, 12, 19, 20), (18, 17, 24, 25), (75, 25, 32), (24, 23, 30, 31), (22, 21, 28, 29), (20, 19, 26, 27), (25, 24, 31, 32), (23, 22, 29, 30), (21, 20, 27, 28), (19, 11, 26), (29, 28, 35, 36), (27, 26, 33, 34), (32, 31, 38, 39), (30, 29, 36, 37), (28, 27, 34, 35), (26, 11, 33), (75, 32, 39), (31, 30, 37, 38), (39, 38, 45, 46), (37, 36, 43, 44), (35, 34, 41, 42), (33, 11, 40), (75, 39, 46), (38, 37, 44, 45), (36, 35, 42, 43), (34, 33, 40, 41), (42, 41, 48, 49), (40, 11, 47), (75, 46, 53), (45, 44, 51, 52), (43, 42, 49, 50), (41, 40, 47, 48), (46, 45, 52, 53), (44, 43, 50, 51), (75, 53, 60), (52, 51, 58, 59), (50, 49, 56, 57), (48, 47, 54, 55), (53, 52, 59, 60), (51, 50, 57, 58), (49, 48, 55, 56), (47, 11, 54), (55, 54, 61, 62), (60, 59, 66, 67), (58, 57, 64, 65), (56, 55, 62, 63), (54, 11, 61), (75, 60, 67), (59, 58, 65, 66), (57, 56, 63, 64), (67, 66, 73, 74), (65, 64, 71, 72), (63, 62, 69, 70), (61, 11, 68), (75, 67, 74), (66, 65, 72, 73), (64, 63, 70, 71), (62, 61, 68, 69), (68, 11, 76), (75, 74, 82), (73, 72, 80, 81), (71, 70, 78, 79), (69, 68, 76, 77), (74, 73, 81, 82), (72, 71, 79, 80), (70, 69, 77, 78), (81, 80, 1, 2), (79, 78, 84, 85), (77, 76, 83, 0), (82, 81, 2, 3), (80, 79, 85, 1), (78, 77, 0, 84), (76, 11, 83), (75, 82, 3)])
me_sphere_008.materials.append(mat_material_014)
me_sphere_008.use_remesh_preserve_volume = False
me_sphere_008.use_remesh_preserve_attributes = False
me_sphere_008.use_mirror_vertex_groups = False
me_sphere_008.update()
me_sphere_006 = bpy.data.meshes.new('Sphere.006')
me_sphere_006.from_pydata([(0.0, 0.7071, 0.7071), (0.0, 0.9239, -0.3827), (0.0, 0.7071, -0.7071), (0.0, 0.3827, -0.9239), (0.1913, 0.3314, 0.9239), (0.3536, 0.6124, 0.7071), (0.4619, 0.8001, 0.3827), (0.5, 0.866, -4.371e-08), (0.4619, 0.8001, -0.3827), (0.3536, 0.6124, -0.7071), (0.1913, 0.3314, -0.9239), (-1.308e-07, 7.55e-08, 1.0), (0.3314, 0.1913, 0.9239), (0.6124, 0.3536, 0.7071), (0.8001, 0.4619, 0.3827), (0.866, 0.5, -4.371e-08), (0.8001, 0.4619, -0.3827), (0.6124, 0.3536, -0.7071), (0.3314, 0.1913, -0.9239), (0.3827, 1.543e-07, 0.9239), (0.7071, 1.394e-07, 0.7071), (0.9239, 1.096e-07, 0.3827), (1.0, 1.394e-07, -4.371e-08), (0.9239, 1.096e-07, -0.3827), (0.7071, 1.394e-07, -0.7071), (0.3827, 1.543e-07, -0.9239), (0.3314, -0.1913, 0.9239), (0.6124, -0.3536, 0.7071), (0.8001, -0.4619, 0.3827), (0.866, -0.5, -4.371e-08), (0.8001, -0.4619, -0.3827), (0.6124, -0.3536, -0.7071), (0.3314, -0.1913, -0.9239), (0.1913, -0.3314, 0.9239), (0.3536, -0.6124, 0.7071), (0.4619, -0.8001, 0.3827), (0.5, -0.866, -4.371e-08), (0.4619, -0.8001, -0.3827), (0.3536, -0.6124, -0.7071), (0.1913, -0.3314, -0.9239), (-9.921e-10, -0.3827, 0.9239), (-4.57e-08, -0.7071, 0.7071), (-4.57e-08, -0.9239, 0.3827), (-4.57e-08, -1.0, -4.371e-08), (-4.57e-08, -0.9239, -0.3827), (-4.57e-08, -0.7071, -0.7071), (-1.589e-08, -0.3827, -0.9239), (-0.1913, -0.3314, 0.9239), (-0.3536, -0.6124, 0.7071), (-0.4619, -0.8001, 0.3827), (-0.5, -0.866, -4.371e-08), (-0.4619, -0.8001, -0.3827), (-0.3536, -0.6124, -0.7071), (-0.1913, -0.3314, -0.9239), (-0.3314, -0.1913, 0.9239), (-0.6124, -0.3536, 0.7071), (-0.8001, -0.4619, 0.3827), (-0.866, -0.5, -4.371e-08), (-0.8001, -0.4619, -0.3827), (-0.6124, -0.3536, -0.7071), (-0.3314, -0.1913, -0.9239), (-0.3827, 1.692e-07, 0.9239), (-0.7071, 2.288e-07, 0.7071), (-0.9239, 1.99e-07, 0.3827), (-1.0, 2.288e-07, -4.371e-08), (-0.9239, 1.99e-07, -0.3827), (-0.7071, 2.288e-07, -0.7071), (-0.3827, 1.692e-07, -0.9239), (-0.3314, 0.1913, 0.9239), (-0.6124, 0.3536, 0.7071), (-0.8001, 0.4619, 0.3827), (-0.866, 0.5, -4.371e-08), (-0.8001, 0.4619, -0.3827), (-0.6124, 0.3536, -0.7071), (-0.3314, 0.1913, -0.9239), (0.0, 1.51e-07, -1.0), (-0.1913, 0.3314, 0.9239), (-0.3536, 0.6124, 0.7071), (-0.4619, 0.8001, 0.3827), (-0.5, 0.866, -4.371e-08), (-0.4619, 0.8001, -0.3827), (-0.3536, 0.6124, -0.7071), (-0.1913, 0.3314, -0.9239), (1.391e-08, 0.3827, 0.9239), (4.371e-08, 0.9239, 0.3827), (7.351e-08, 1.0, -4.371e-08)], [], [(75, 3, 10), (2, 1, 8, 9), (85, 84, 6, 7), (0, 83, 4, 5), (3, 2, 9, 10), (1, 85, 7, 8), (84, 0, 5, 6), (83, 11, 4), (10, 9, 17, 18), (8, 7, 15, 16), (6, 5, 13, 14), (4, 11, 12), (75, 10, 18), (9, 8, 16, 17), (7, 6, 14, 15), (5, 4, 12, 13), (16, 15, 22, 23), (14, 13, 20, 21), (12, 11, 19), (75, 18, 25), (17, 16, 23, 24), (15, 14, 21, 22), (13, 12, 19, 20), (18, 17, 24, 25), (75, 25, 32), (24, 23, 30, 31), (22, 21, 28, 29), (20, 19, 26, 27), (25, 24, 31, 32), (23, 22, 29, 30), (21, 20, 27, 28), (19, 11, 26), (29, 28, 35, 36), (27, 26, 33, 34), (32, 31, 38, 39), (30, 29, 36, 37), (28, 27, 34, 35), (26, 11, 33), (75, 32, 39), (31, 30, 37, 38), (39, 38, 45, 46), (37, 36, 43, 44), (35, 34, 41, 42), (33, 11, 40), (75, 39, 46), (38, 37, 44, 45), (36, 35, 42, 43), (34, 33, 40, 41), (42, 41, 48, 49), (40, 11, 47), (75, 46, 53), (45, 44, 51, 52), (43, 42, 49, 50), (41, 40, 47, 48), (46, 45, 52, 53), (44, 43, 50, 51), (75, 53, 60), (52, 51, 58, 59), (50, 49, 56, 57), (48, 47, 54, 55), (53, 52, 59, 60), (51, 50, 57, 58), (49, 48, 55, 56), (47, 11, 54), (55, 54, 61, 62), (60, 59, 66, 67), (58, 57, 64, 65), (56, 55, 62, 63), (54, 11, 61), (75, 60, 67), (59, 58, 65, 66), (57, 56, 63, 64), (67, 66, 73, 74), (65, 64, 71, 72), (63, 62, 69, 70), (61, 11, 68), (75, 67, 74), (66, 65, 72, 73), (64, 63, 70, 71), (62, 61, 68, 69), (68, 11, 76), (75, 74, 82), (73, 72, 80, 81), (71, 70, 78, 79), (69, 68, 76, 77), (74, 73, 81, 82), (72, 71, 79, 80), (70, 69, 77, 78), (81, 80, 1, 2), (79, 78, 84, 85), (77, 76, 83, 0), (82, 81, 2, 3), (80, 79, 85, 1), (78, 77, 0, 84), (76, 11, 83), (75, 82, 3)])
me_sphere_006.materials.append(mat_material_014)
me_sphere_006.use_remesh_preserve_volume = False
me_sphere_006.use_remesh_preserve_attributes = False
me_sphere_006.use_mirror_vertex_groups = False
me_sphere_006.update()
me_cylinder_011 = bpy.data.meshes.new('Cylinder.011')
me_cylinder_011.from_pydata([(0.0, 1.0, -1.0), (4.729e-08, 0.5349, 1.0), (0.3612, 0.9325, -1.0), (0.1932, 0.4988, 1.0), (0.6737, 0.739, -1.0), (0.3603, 0.3953, 1.0), (0.8952, 0.4457, -1.0), (0.4788, 0.2384, 1.0), (0.9957, 0.09227, -1.0), (0.5326, 0.04935, 1.0), (0.9618, -0.2737, -1.0), (0.5145, -0.1464, 1.0), (0.798, -0.6026, -1.0), (0.4268, -0.3223, 1.0), (0.5264, -0.8502, -1.0), (0.2816, -0.4548, 1.0), (0.1837, -0.983, -1.0), (0.09828, -0.5258, 1.0), (-0.1837, -0.983, -1.0), (-0.09828, -0.5258, 1.0), (-0.5264, -0.8502, -1.0), (-0.2816, -0.4548, 1.0), (-0.798, -0.6026, -1.0), (-0.4268, -0.3223, 1.0), (-0.9618, -0.2737, -1.0), (-0.5145, -0.1464, 1.0), (-0.9957, 0.09227, -1.0), (-0.5326, 0.04935, 1.0), (-0.8952, 0.4457, -1.0), (-0.4788, 0.2384, 1.0), (-0.6737, 0.739, -1.0), (-0.3603, 0.3953, 1.0), (-0.3612, 0.9325, -1.0), (-0.1932, 0.4988, 1.0)], [], [(0, 1, 3, 2), (2, 3, 5, 4), (4, 5, 7, 6), (6, 7, 9, 8), (8, 9, 11, 10), (10, 11, 13, 12), (12, 13, 15, 14), (14, 15, 17, 16), (16, 17, 19, 18), (18, 19, 21, 20), (20, 21, 23, 22), (22, 23, 25, 24), (24, 25, 27, 26), (26, 27, 29, 28), (28, 29, 31, 30), (3, 1, 33, 31, 29, 27, 25, 23, 21, 19, 17, 15, 13, 11, 9, 7, 5), (30, 31, 33, 32), (32, 33, 1, 0), (0, 2, 4, 6, 8, 10, 12, 14, 16, 18, 20, 22, 24, 26, 28, 30, 32)])
me_cylinder_011.use_remesh_preserve_volume = False
me_cylinder_011.use_remesh_preserve_attributes = False
me_cylinder_011.use_mirror_vertex_groups = False
me_cylinder_011.update()
me_cube_036 = bpy.data.meshes.new('Cube.036')
me_cube_036.from_pydata([(-0.5, -0.5, -0.1767), (-0.5, -0.5, 0.8233), (-0.1639, 0.5, -0.1767), (-0.1639, 0.5, 0.8233), (5.606, -0.8481, -4.372), (5.606, -0.8481, -3.372), (5.235, 0.1519, -4.372), (5.235, 0.1519, -3.372)], [], [(0, 1, 3, 2), (2, 3, 7, 6), (6, 7, 5, 4), (4, 5, 1, 0), (2, 6, 4, 0), (7, 3, 1, 5)])
me_cube_036.materials.append(mat_material_010)
me_cube_036.use_remesh_preserve_volume = False
me_cube_036.use_remesh_preserve_attributes = False
me_cube_036.use_mirror_vertex_groups = False
me_cube_036.update()
me_cube_035 = bpy.data.meshes.new('Cube.035')
me_cube_035.from_pydata([(-0.914, -1.654, -7.769), (-0.914, -1.654, -6.769), (-0.5779, -0.654, -7.769), (-0.5779, -0.654, -6.769), (5.543, -0.929, -3.786), (5.543, -0.929, -2.786), (5.172, 0.07104, -3.786), (5.172, 0.07104, -2.786)], [], [(0, 1, 3, 2), (2, 3, 7, 6), (6, 7, 5, 4), (4, 5, 1, 0), (2, 6, 4, 0), (7, 3, 1, 5)])
me_cube_035.materials.append(mat_material_010)
me_cube_035.use_remesh_preserve_volume = False
me_cube_035.use_remesh_preserve_attributes = False
me_cube_035.use_mirror_vertex_groups = False
me_cube_035.update()
me_cube_034 = bpy.data.meshes.new('Cube.034')
me_cube_034.from_pydata([(-0.5117, -0.4647, -0.1767), (-0.5117, -0.4647, 0.8233), (-0.1757, 0.5353, -0.1767), (-0.1757, 0.5353, 0.8233), (6.52, -1.209, -4.961), (6.52, -1.209, -3.961), (6.149, -0.2091, -4.961), (6.149, -0.2091, -3.961)], [], [(0, 1, 3, 2), (2, 3, 7, 6), (6, 7, 5, 4), (4, 5, 1, 0), (2, 6, 4, 0), (7, 3, 1, 5)])
me_cube_034.materials.append(mat_material_010)
me_cube_034.use_remesh_preserve_volume = False
me_cube_034.use_remesh_preserve_attributes = False
me_cube_034.use_mirror_vertex_groups = False
me_cube_034.update()
me_cube_033 = bpy.data.meshes.new('Cube.033')
me_cube_033.from_pydata([(-1.911, -1.461, -7.769), (-1.911, -1.461, -6.769), (-1.575, -0.4611, -7.769), (-1.575, -0.4611, -6.769), (5.51, -0.8273, -3.786), (5.51, -0.8273, -2.786), (5.139, 0.1727, -3.786), (5.139, 0.1727, -2.786)], [], [(0, 1, 3, 2), (2, 3, 7, 6), (6, 7, 5, 4), (4, 5, 1, 0), (2, 6, 4, 0), (7, 3, 1, 5)])
me_cube_033.materials.append(mat_material_010)
me_cube_033.use_remesh_preserve_volume = False
me_cube_033.use_remesh_preserve_attributes = False
me_cube_033.use_mirror_vertex_groups = False
me_cube_033.update()
me_cube_032 = bpy.data.meshes.new('Cube.032')
me_cube_032.from_pydata([(-0.5117, -0.4647, -0.1767), (-0.5117, -0.4647, 0.8233), (-0.1757, 0.5353, -0.1767), (-0.1757, 0.5353, 0.8233), (7.442, -1.484, -6.512), (7.442, -1.484, -5.512), (7.072, -0.4839, -6.512), (7.072, -0.4839, -5.512)], [], [(0, 1, 3, 2), (2, 3, 7, 6), (6, 7, 5, 4), (4, 5, 1, 0), (2, 6, 4, 0), (7, 3, 1, 5)])
me_cube_032.materials.append(mat_material_010)
me_cube_032.use_remesh_preserve_volume = False
me_cube_032.use_remesh_preserve_attributes = False
me_cube_032.use_mirror_vertex_groups = False
me_cube_032.update()
me_cube_031 = bpy.data.meshes.new('Cube.031')
me_cube_031.from_pydata([(-3.081, -1.248, -8.14), (-3.081, -1.248, -7.14), (-2.745, -0.2481, -8.14), (-2.745, -0.2481, -7.14), (5.44, -0.617, -3.786), (5.44, -0.617, -2.786), (5.069, 0.383, -3.786), (5.069, 0.383, -2.786)], [], [(0, 1, 3, 2), (2, 3, 7, 6), (6, 7, 5, 4), (4, 5, 1, 0), (2, 6, 4, 0), (7, 3, 1, 5)])
me_cube_031.materials.append(mat_material_010)
me_cube_031.use_remesh_preserve_volume = False
me_cube_031.use_remesh_preserve_attributes = False
me_cube_031.use_mirror_vertex_groups = False
me_cube_031.update()
me_cube_030 = bpy.data.meshes.new('Cube.030')
me_cube_030.from_pydata([(-3.081, -1.248, -8.14), (-3.081, -1.248, -7.14), (-2.745, -0.2481, -8.14), (-2.745, -0.2481, -7.14), (5.51, -0.8273, -3.786), (5.51, -0.8273, -2.786), (5.139, 0.1727, -3.786), (5.139, 0.1727, -2.786)], [], [(0, 1, 3, 2), (2, 3, 7, 6), (6, 7, 5, 4), (4, 5, 1, 0), (2, 6, 4, 0), (7, 3, 1, 5)])
me_cube_030.materials.append(mat_material_010)
me_cube_030.use_remesh_preserve_volume = False
me_cube_030.use_remesh_preserve_attributes = False
me_cube_030.use_mirror_vertex_groups = False
me_cube_030.update()
me_cube_029 = bpy.data.meshes.new('Cube.029')
me_cube_029.from_pydata([(-0.5117, -0.4647, -0.1767), (-0.5117, -0.4647, 0.8233), (-0.1757, 0.5353, -0.1767), (-0.1757, 0.5353, 0.8233), (7.5, -1.656, -6.512), (7.5, -1.656, -5.512), (7.129, -0.6557, -6.512), (7.129, -0.6557, -5.512)], [], [(0, 1, 3, 2), (2, 3, 7, 6), (6, 7, 5, 4), (4, 5, 1, 0), (2, 6, 4, 0), (7, 3, 1, 5)])
me_cube_029.materials.append(mat_material_010)
me_cube_029.use_remesh_preserve_volume = False
me_cube_029.use_remesh_preserve_attributes = False
me_cube_029.use_mirror_vertex_groups = False
me_cube_029.update()
me_cube_028 = bpy.data.meshes.new('Cube.028')
me_cube_028.from_pydata([(-1.911, -1.461, -7.769), (-1.911, -1.461, -6.769), (-1.575, -0.4611, -7.769), (-1.575, -0.4611, -6.769), (5.51, -0.8273, -3.786), (5.51, -0.8273, -2.786), (5.139, 0.1727, -3.786), (5.139, 0.1727, -2.786)], [], [(0, 1, 3, 2), (2, 3, 7, 6), (6, 7, 5, 4), (4, 5, 1, 0), (2, 6, 4, 0), (7, 3, 1, 5)])
me_cube_028.materials.append(mat_material_010)
me_cube_028.use_remesh_preserve_volume = False
me_cube_028.use_remesh_preserve_attributes = False
me_cube_028.use_mirror_vertex_groups = False
me_cube_028.update()
me_cube_027 = bpy.data.meshes.new('Cube.027')
me_cube_027.from_pydata([(-0.5117, -0.4647, -0.1767), (-0.5117, -0.4647, 0.8233), (-0.1757, 0.5353, -0.1767), (-0.1757, 0.5353, 0.8233), (6.52, -1.209, -4.961), (6.52, -1.209, -3.961), (6.149, -0.2091, -4.961), (6.149, -0.2091, -3.961)], [], [(0, 1, 3, 2), (2, 3, 7, 6), (6, 7, 5, 4), (4, 5, 1, 0), (2, 6, 4, 0), (7, 3, 1, 5)])
me_cube_027.materials.append(mat_material_010)
me_cube_027.use_remesh_preserve_volume = False
me_cube_027.use_remesh_preserve_attributes = False
me_cube_027.use_mirror_vertex_groups = False
me_cube_027.update()
me_cube_026 = bpy.data.meshes.new('Cube.026')
me_cube_026.from_pydata([(-0.6844, -1.055, -0.5), (-0.6844, -1.055, 0.5), (-0.3483, -0.05522, -0.5), (-0.3483, -0.05522, 0.5), (5.616, -0.9565, -4.372), (5.616, -0.9565, -3.372), (5.245, 0.04348, -4.372), (5.245, 0.04348, -3.372)], [], [(0, 1, 3, 2), (2, 3, 7, 6), (6, 7, 5, 4), (4, 5, 1, 0), (2, 6, 4, 0), (7, 3, 1, 5)])
me_cube_026.materials.append(mat_material_010)
me_cube_026.use_remesh_preserve_volume = False
me_cube_026.use_remesh_preserve_attributes = False
me_cube_026.use_mirror_vertex_groups = False
me_cube_026.update()
me_cube_025 = bpy.data.meshes.new('Cube.025')
me_cube_025.from_pydata([(-0.3518, 0.06699, -2.191), (-0.3518, 0.06699, -1.191), (-0.01571, 1.067, -2.191), (-0.01571, 1.067, -1.191), (6.338, 1.163, 2.526), (6.338, 1.163, 3.526), (5.967, 2.163, 2.526), (5.967, 2.163, 3.526)], [], [(0, 1, 3, 2), (2, 3, 7, 6), (6, 7, 5, 4), (4, 5, 1, 0), (2, 6, 4, 0), (7, 3, 1, 5)])
me_cube_025.materials.append(mat_material_010)
me_cube_025.use_remesh_preserve_volume = False
me_cube_025.use_remesh_preserve_attributes = False
me_cube_025.use_mirror_vertex_groups = False
me_cube_025.update()
me_cube_024 = bpy.data.meshes.new('Cube.024')
me_cube_024.from_pydata([(-0.5, -0.5, -0.5), (-0.5, -0.5, 0.5), (-0.1639, 0.5, -0.5), (-0.1639, 0.5, 0.5), (6.614, -0.8012, -4.372), (6.614, -0.8012, -3.372), (6.243, 0.1988, -4.372), (6.243, 0.1988, -3.372)], [], [(0, 1, 3, 2), (2, 3, 7, 6), (6, 7, 5, 4), (4, 5, 1, 0), (2, 6, 4, 0), (7, 3, 1, 5)])
me_cube_024.materials.append(mat_material_010)
me_cube_024.use_remesh_preserve_volume = False
me_cube_024.use_remesh_preserve_attributes = False
me_cube_024.use_mirror_vertex_groups = False
me_cube_024.update()
me_cube_023 = bpy.data.meshes.new('Cube.023')
me_cube_023.from_pydata([(-0.3155, -0.1812, -8.177), (-0.3155, -0.1812, -7.177), (0.02054, 0.8188, -8.177), (0.02054, 0.8188, -7.177), (5.564, -1.316, -3.915), (5.564, -1.316, -2.915), (5.193, -0.3164, -3.915), (5.193, -0.3164, -2.915)], [], [(0, 1, 3, 2), (2, 3, 7, 6), (6, 7, 5, 4), (4, 5, 1, 0), (2, 6, 4, 0), (7, 3, 1, 5)])
me_cube_023.materials.append(mat_material_010)
me_cube_023.use_remesh_preserve_volume = False
me_cube_023.use_remesh_preserve_attributes = False
me_cube_023.use_mirror_vertex_groups = False
me_cube_023.update()
me_cube_022 = bpy.data.meshes.new('Cube.022')
me_cube_022.from_pydata([(-0.8495, -1.509, 2.092), (-0.8495, -1.509, 3.092), (-0.5134, -0.5087, 2.092), (-0.5134, -0.5087, 3.092), (6.776, -0.1553, 8.162), (6.776, -0.1553, 9.162), (6.405, 0.8447, 8.162), (6.405, 0.8447, 9.162)], [], [(0, 1, 3, 2), (2, 3, 7, 6), (6, 7, 5, 4), (4, 5, 1, 0), (2, 6, 4, 0), (7, 3, 1, 5)])
me_cube_022.materials.append(mat_material_010)
me_cube_022.use_remesh_preserve_volume = False
me_cube_022.use_remesh_preserve_attributes = False
me_cube_022.use_mirror_vertex_groups = False
me_cube_022.update()
me_cube_021 = bpy.data.meshes.new('Cube.021')
me_cube_021.from_pydata([(-1.021, -2.068, 0.2638), (-1.021, -2.068, 1.264), (-0.6849, -1.068, 0.2638), (-0.6849, -1.068, 1.264), (7.125, -2.345, -4.265), (7.125, -2.345, -3.265), (6.754, -1.345, -4.265), (6.754, -1.345, -3.265)], [], [(0, 1, 3, 2), (2, 3, 7, 6), (6, 7, 5, 4), (4, 5, 1, 0), (2, 6, 4, 0), (7, 3, 1, 5)])
me_cube_021.materials.append(mat_material_010)
me_cube_021.use_remesh_preserve_volume = False
me_cube_021.use_remesh_preserve_attributes = False
me_cube_021.use_mirror_vertex_groups = False
me_cube_021.update()
me_cube_020 = bpy.data.meshes.new('Cube.020')
me_cube_020.from_pydata([(-1.021, -2.068, 0.2638), (-1.021, -2.068, 1.264), (-0.6849, -1.068, 0.2638), (-0.6849, -1.068, 1.264), (7.125, -2.345, -4.265), (7.125, -2.345, -3.265), (6.754, -1.345, -4.265), (6.754, -1.345, -3.265)], [], [(0, 1, 3, 2), (2, 3, 7, 6), (6, 7, 5, 4), (4, 5, 1, 0), (2, 6, 4, 0), (7, 3, 1, 5)])
me_cube_020.materials.append(mat_material_010)
me_cube_020.use_remesh_preserve_volume = False
me_cube_020.use_remesh_preserve_attributes = False
me_cube_020.use_mirror_vertex_groups = False
me_cube_020.update()
me_cube_019 = bpy.data.meshes.new('Cube.019')
me_cube_019.from_pydata([(-0.8495, -1.509, 2.092), (-0.8495, -1.509, 3.092), (-0.5134, -0.5087, 2.092), (-0.5134, -0.5087, 3.092), (6.776, -0.1553, 8.162), (6.776, -0.1553, 9.162), (6.405, 0.8447, 8.162), (6.405, 0.8447, 9.162)], [], [(0, 1, 3, 2), (2, 3, 7, 6), (6, 7, 5, 4), (4, 5, 1, 0), (2, 6, 4, 0), (7, 3, 1, 5)])
me_cube_019.materials.append(mat_material_010)
me_cube_019.use_remesh_preserve_volume = False
me_cube_019.use_remesh_preserve_attributes = False
me_cube_019.use_mirror_vertex_groups = False
me_cube_019.update()
me_cube_018 = bpy.data.meshes.new('Cube.018')
me_cube_018.from_pydata([(-0.3155, -0.1812, -8.177), (-0.3155, -0.1812, -7.177), (0.02054, 0.8188, -8.177), (0.02054, 0.8188, -7.177), (5.564, -1.316, -3.915), (5.564, -1.316, -2.915), (5.193, -0.3164, -3.915), (5.193, -0.3164, -2.915)], [], [(0, 1, 3, 2), (2, 3, 7, 6), (6, 7, 5, 4), (4, 5, 1, 0), (2, 6, 4, 0), (7, 3, 1, 5)])
me_cube_018.materials.append(mat_material_010)
me_cube_018.use_remesh_preserve_volume = False
me_cube_018.use_remesh_preserve_attributes = False
me_cube_018.use_mirror_vertex_groups = False
me_cube_018.update()
me_cube_017 = bpy.data.meshes.new('Cube.017')
me_cube_017.from_pydata([(-0.914, -1.654, -7.769), (-0.914, -1.654, -6.769), (-0.5779, -0.654, -7.769), (-0.5779, -0.654, -6.769), (5.543, -0.929, -3.786), (5.543, -0.929, -2.786), (5.172, 0.07104, -3.786), (5.172, 0.07104, -2.786)], [], [(0, 1, 3, 2), (2, 3, 7, 6), (6, 7, 5, 4), (4, 5, 1, 0), (2, 6, 4, 0), (7, 3, 1, 5)])
me_cube_017.materials.append(mat_material_010)
me_cube_017.use_remesh_preserve_volume = False
me_cube_017.use_remesh_preserve_attributes = False
me_cube_017.use_mirror_vertex_groups = False
me_cube_017.update()
me_cube_013 = bpy.data.meshes.new('Cube.013')
me_cube_013.from_pydata([(-0.5, -0.5, -0.5), (-0.5, -0.5, 0.5), (-0.1639, 0.5, -0.5), (-0.1639, 0.5, 0.5), (6.614, -0.8012, -4.372), (6.614, -0.8012, -3.372), (6.243, 0.1988, -4.372), (6.243, 0.1988, -3.372)], [], [(0, 1, 3, 2), (2, 3, 7, 6), (6, 7, 5, 4), (4, 5, 1, 0), (2, 6, 4, 0), (7, 3, 1, 5)])
me_cube_013.materials.append(mat_material_010)
me_cube_013.use_remesh_preserve_volume = False
me_cube_013.use_remesh_preserve_attributes = False
me_cube_013.use_mirror_vertex_groups = False
me_cube_013.update()
me_cube_012 = bpy.data.meshes.new('Cube.012')
me_cube_012.from_pydata([(-0.3518, 0.06699, -2.191), (-0.3518, 0.06699, -1.191), (-0.01571, 1.067, -2.191), (-0.01571, 1.067, -1.191), (6.338, 1.163, 2.526), (6.338, 1.163, 3.526), (5.967, 2.163, 2.526), (5.967, 2.163, 3.526)], [], [(0, 1, 3, 2), (2, 3, 7, 6), (6, 7, 5, 4), (4, 5, 1, 0), (2, 6, 4, 0), (7, 3, 1, 5)])
me_cube_012.materials.append(mat_material_010)
me_cube_012.use_remesh_preserve_volume = False
me_cube_012.use_remesh_preserve_attributes = False
me_cube_012.use_mirror_vertex_groups = False
me_cube_012.update()
me_cube_011 = bpy.data.meshes.new('Cube.011')
me_cube_011.from_pydata([(-0.5, -0.5, -0.1767), (-0.5, -0.5, 0.8233), (-0.1639, 0.5, -0.1767), (-0.1639, 0.5, 0.8233), (5.606, -0.8481, -4.372), (5.606, -0.8481, -3.372), (5.235, 0.1519, -4.372), (5.235, 0.1519, -3.372)], [], [(0, 1, 3, 2), (2, 3, 7, 6), (6, 7, 5, 4), (4, 5, 1, 0), (2, 6, 4, 0), (7, 3, 1, 5)])
me_cube_011.materials.append(mat_material_010)
me_cube_011.use_remesh_preserve_volume = False
me_cube_011.use_remesh_preserve_attributes = False
me_cube_011.use_mirror_vertex_groups = False
me_cube_011.update()
me_cube_008 = bpy.data.meshes.new('Cube.008')
me_cube_008.from_pydata([(-0.6844, -1.055, -0.5), (-0.6844, -1.055, 0.5), (-0.3483, -0.05522, -0.5), (-0.3483, -0.05522, 0.5), (5.616, -0.9565, -4.372), (5.616, -0.9565, -3.372), (5.245, 0.04348, -4.372), (5.245, 0.04348, -3.372)], [], [(0, 1, 3, 2), (2, 3, 7, 6), (6, 7, 5, 4), (4, 5, 1, 0), (2, 6, 4, 0), (7, 3, 1, 5)])
me_cube_008.materials.append(mat_material_010)
me_cube_008.use_remesh_preserve_volume = False
me_cube_008.use_remesh_preserve_attributes = False
me_cube_008.use_mirror_vertex_groups = False
me_cube_008.update()
me_cube_005 = bpy.data.meshes.new('Cube.005')
me_cube_005.from_pydata([(-1.0, -1.0, -1.022), (-1.0, 6.18, 1.277), (-1.0, 1.0, -1.022), (-1.0, 8.18, 1.277), (1.0, -1.0, -1.022), (1.0, 6.18, 1.277), (1.0, 1.0, -1.022), (1.0, 8.18, 1.277)], [], [(0, 1, 3, 2), (2, 3, 7, 6), (6, 7, 5, 4), (4, 5, 1, 0), (2, 6, 4, 0), (7, 3, 1, 5)])
me_cube_005.materials.append(mat_material_009)
me_cube_005.use_remesh_preserve_volume = False
me_cube_005.use_remesh_preserve_attributes = False
me_cube_005.use_mirror_vertex_groups = False
me_cube_005.update()
me_cube_004 = bpy.data.meshes.new('Cube.004')
me_cube_004.from_pydata([(-1.0, -1.0, -1.022), (-1.0, 6.18, 1.277), (-1.0, 1.0, -1.022), (-1.0, 8.18, 1.277), (1.0, -1.0, -1.022), (1.0, 6.18, 1.277), (1.0, 1.0, -1.022), (1.0, 8.18, 1.277)], [], [(0, 1, 3, 2), (2, 3, 7, 6), (6, 7, 5, 4), (4, 5, 1, 0), (2, 6, 4, 0), (7, 3, 1, 5)])
me_cube_004.materials.append(mat_material_006)
me_cube_004.use_remesh_preserve_volume = False
me_cube_004.use_remesh_preserve_attributes = False
me_cube_004.use_mirror_vertex_groups = False
me_cube_004.update()
me_cube_003 = bpy.data.meshes.new('Cube.003')
me_cube_003.from_pydata([(-1.0, -1.0, -1.022), (-1.0, 6.18, 1.277), (-1.0, 1.0, -1.022), (-1.0, 8.18, 1.277), (1.0, -1.0, -1.022), (1.0, 6.18, 1.277), (1.0, 1.0, -1.022), (1.0, 8.18, 1.277)], [], [(0, 1, 3, 2), (2, 3, 7, 6), (6, 7, 5, 4), (4, 5, 1, 0), (2, 6, 4, 0), (7, 3, 1, 5)])
me_cube_003.materials.append(mat_material_007)
me_cube_003.use_remesh_preserve_volume = False
me_cube_003.use_remesh_preserve_attributes = False
me_cube_003.use_mirror_vertex_groups = False
me_cube_003.update()
me_cube_002 = bpy.data.meshes.new('Cube.002')
me_cube_002.from_pydata([(-1.0, -1.0, -1.022), (-1.0, 6.18, 1.277), (-1.0, 1.0, -1.022), (-1.0, 8.18, 1.277), (1.0, -1.0, -1.022), (1.0, 6.18, 1.277), (1.0, 1.0, -1.022), (1.0, 8.18, 1.277)], [], [(0, 1, 3, 2), (2, 3, 7, 6), (6, 7, 5, 4), (4, 5, 1, 0), (2, 6, 4, 0), (7, 3, 1, 5)])
me_cube_002.materials.append(mat_material_008)
me_cube_002.use_remesh_preserve_volume = False
me_cube_002.use_remesh_preserve_attributes = False
me_cube_002.use_mirror_vertex_groups = False
me_cube_002.update()
me_cylinder_006 = bpy.data.meshes.new('Cylinder.006')
me_cylinder_006.from_pydata([(0.0, 1.0, -1.0), (8.602e-08, 0.4149, 1.0), (0.1951, 0.9808, -1.0), (0.08095, 0.407, 1.0), (0.3827, 0.9239, -1.0), (0.1588, 0.3833, 1.0), (0.5556, 0.8315, -1.0), (0.2305, 0.345, 1.0), (0.7071, 0.7071, -1.0), (0.2934, 0.2934, 1.0), (0.8315, 0.5556, -1.0), (0.345, 0.2305, 1.0), (0.9239, 0.3827, -1.0), (0.3833, 0.1588, 1.0), (0.9808, 0.1951, -1.0), (0.407, 0.08095, 1.0), (1.0, 7.55e-08, -1.0), (0.4149, 1.947e-07, 1.0), (0.9808, -0.1951, -1.0), (0.407, -0.08095, 1.0), (0.9239, -0.3827, -1.0), (0.3833, -0.1588, 1.0), (0.8315, -0.5556, -1.0), (0.345, -0.2305, 1.0), (0.7071, -0.7071, -1.0), (0.2934, -0.2934, 1.0), (0.5556, -0.8315, -1.0), (0.2305, -0.345, 1.0), (0.3827, -0.9239, -1.0), (0.1588, -0.3833, 1.0), (0.1951, -0.9808, -1.0), (0.08095, -0.407, 1.0), (-3.258e-07, -1.0, -1.0), (-4.918e-08, -0.4149, 1.0), (-0.1951, -0.9808, -1.0), (-0.08095, -0.407, 1.0), (-0.3827, -0.9239, -1.0), (-0.1588, -0.3833, 1.0), (-0.5556, -0.8315, -1.0), (-0.2305, -0.345, 1.0), (-0.7071, -0.7071, -1.0), (-0.2934, -0.2934, 1.0), (-0.8315, -0.5556, -1.0), (-0.345, -0.2305, 1.0), (-0.9239, -0.3827, -1.0), (-0.3833, -0.1588, 1.0), (-0.9808, -0.1951, -1.0), (-0.407, -0.08095, 1.0), (-1.0, 9.656e-07, -1.0), (-0.4149, 5.64e-07, 1.0), (-0.9808, 0.1951, -1.0), (-0.407, 0.08095, 1.0), (-0.9239, 0.3827, -1.0), (-0.3833, 0.1588, 1.0), (-0.8315, 0.5556, -1.0), (-0.345, 0.2305, 1.0), (-0.7071, 0.7071, -1.0), (-0.2934, 0.2934, 1.0), (-0.5556, 0.8315, -1.0), (-0.2305, 0.345, 1.0), (-0.3827, 0.9239, -1.0), (-0.1588, 0.3833, 1.0), (-0.1951, 0.9808, -1.0), (-0.08095, 0.407, 1.0)], [], [(0, 1, 3, 2), (2, 3, 5, 4), (4, 5, 7, 6), (6, 7, 9, 8), (8, 9, 11, 10), (10, 11, 13, 12), (12, 13, 15, 14), (14, 15, 17, 16), (16, 17, 19, 18), (18, 19, 21, 20), (20, 21, 23, 22), (22, 23, 25, 24), (24, 25, 27, 26), (26, 27, 29, 28), (28, 29, 31, 30), (30, 31, 33, 32), (32, 33, 35, 34), (34, 35, 37, 36), (36, 37, 39, 38), (38, 39, 41, 40), (40, 41, 43, 42), (42, 43, 45, 44), (44, 45, 47, 46), (46, 47, 49, 48), (48, 49, 51, 50), (50, 51, 53, 52), (52, 53, 55, 54), (54, 55, 57, 56), (56, 57, 59, 58), (58, 59, 61, 60), (3, 1, 63, 61, 59, 57, 55, 53, 51, 49, 47, 45, 43, 41, 39, 37, 35, 33, 31, 29, 27, 25, 23, 21, 19, 17, 15, 13, 11, 9, 7, 5), (60, 61, 63, 62), (62, 63, 1, 0), (0, 2, 4, 6, 8, 10, 12, 14, 16, 18, 20, 22, 24, 26, 28, 30, 32, 34, 36, 38, 40, 42, 44, 46, 48, 50, 52, 54, 56, 58, 60, 62)])
me_cylinder_006.materials.append(mat_material_003)
me_cylinder_006.use_remesh_preserve_volume = False
me_cylinder_006.use_remesh_preserve_attributes = False
me_cylinder_006.use_mirror_vertex_groups = False
me_cylinder_006.update()
me_cylinder_005 = bpy.data.meshes.new('Cylinder.005')
me_cylinder_005.from_pydata([(7.283e-08, 0.3145, -1.0), (-6.349e-08, 1.029, 1.0), (0.06136, 0.3085, -1.0), (0.2007, 1.009, 1.0), (0.1204, 0.2906, -1.0), (0.3937, 0.9506, 1.0), (0.1747, 0.2615, -1.0), (0.5716, 0.8555, 1.0), (0.2224, 0.2224, -1.0), (0.7275, 0.7275, 1.0), (0.2615, 0.1747, -1.0), (0.8555, 0.5716, 1.0), (0.2906, 0.1204, -1.0), (0.9506, 0.3937, 1.0), (0.3085, 0.06136, -1.0), (1.009, 0.2007, 1.0), (0.3145, 2.31e-07, -1.0), (1.029, 1.1e-07, 1.0), (0.3085, -0.06136, -1.0), (1.009, -0.2007, 1.0), (0.2906, -0.1204, -1.0), (0.9506, -0.3937, 1.0), (0.2615, -0.1747, -1.0), (0.8555, -0.5716, 1.0), (0.2224, -0.2224, -1.0), (0.7275, -0.7275, 1.0), (0.1747, -0.2615, -1.0), (0.5716, -0.8555, 1.0), (0.1204, -0.2906, -1.0), (0.3937, -0.9506, 1.0), (0.06136, -0.3085, -1.0), (0.2007, -1.009, 1.0), (-2.965e-08, -0.3145, -1.0), (-3.987e-07, -1.029, 1.0), (-0.06136, -0.3085, -1.0), (-0.2007, -1.009, 1.0), (-0.1204, -0.2906, -1.0), (-0.3937, -0.9506, 1.0), (-0.1747, -0.2615, -1.0), (-0.5716, -0.8555, 1.0), (-0.2224, -0.2224, -1.0), (-0.7275, -0.7275, 1.0), (-0.2615, -0.1747, -1.0), (-0.8555, -0.5716, 1.0), (-0.2906, -0.1204, -1.0), (-0.9506, -0.3937, 1.0), (-0.3085, -0.06136, -1.0), (-1.009, -0.2007, 1.0), (-0.3145, 5.109e-07, -1.0), (-1.029, 1.026e-06, 1.0), (-0.3085, 0.06136, -1.0), (-1.009, 0.2007, 1.0), (-0.2906, 0.1204, -1.0), (-0.9506, 0.3937, 1.0), (-0.2615, 0.1747, -1.0), (-0.8555, 0.5716, 1.0), (-0.2224, 0.2224, -1.0), (-0.7275, 0.7275, 1.0), (-0.1747, 0.2615, -1.0), (-0.5716, 0.8555, 1.0), (-0.1204, 0.2906, -1.0), (-0.3937, 0.9506, 1.0), (-0.06136, 0.3085, -1.0), (-0.2007, 1.009, 1.0)], [], [(0, 1, 3, 2), (2, 3, 5, 4), (4, 5, 7, 6), (6, 7, 9, 8), (8, 9, 11, 10), (10, 11, 13, 12), (12, 13, 15, 14), (14, 15, 17, 16), (16, 17, 19, 18), (18, 19, 21, 20), (20, 21, 23, 22), (22, 23, 25, 24), (24, 25, 27, 26), (26, 27, 29, 28), (28, 29, 31, 30), (30, 31, 33, 32), (32, 33, 35, 34), (34, 35, 37, 36), (36, 37, 39, 38), (38, 39, 41, 40), (40, 41, 43, 42), (42, 43, 45, 44), (44, 45, 47, 46), (46, 47, 49, 48), (48, 49, 51, 50), (50, 51, 53, 52), (52, 53, 55, 54), (54, 55, 57, 56), (56, 57, 59, 58), (58, 59, 61, 60), (3, 1, 63, 61, 59, 57, 55, 53, 51, 49, 47, 45, 43, 41, 39, 37, 35, 33, 31, 29, 27, 25, 23, 21, 19, 17, 15, 13, 11, 9, 7, 5), (60, 61, 63, 62), (62, 63, 1, 0), (0, 2, 4, 6, 8, 10, 12, 14, 16, 18, 20, 22, 24, 26, 28, 30, 32, 34, 36, 38, 40, 42, 44, 46, 48, 50, 52, 54, 56, 58, 60, 62)])
me_cylinder_005.materials.append(mat_material_004)
me_cylinder_005.use_remesh_preserve_volume = False
me_cylinder_005.use_remesh_preserve_attributes = False
me_cylinder_005.use_mirror_vertex_groups = False
me_cylinder_005.update()
me_cylinder_004 = bpy.data.meshes.new('Cylinder.004')
me_cylinder_004.from_pydata([(-4.659e-08, 1.392, -1.0), (5.055e-08, 0.4945, 1.582), (0.2716, 1.366, -1.0), (0.09647, 0.485, 1.582), (0.5328, 1.286, -1.0), (0.1892, 0.4568, 1.582), (0.7735, 1.158, -1.0), (0.2747, 0.4111, 1.582), (0.9845, 0.9845, -1.0), (0.3496, 0.3496, 1.582), (1.158, 0.7735, -1.0), (0.4111, 0.2747, 1.582), (1.286, 0.5328, -1.0), (0.4568, 0.1892, 1.582), (1.366, 0.2716, -1.0), (0.485, 0.09647, 1.582), (1.392, -6.69e-09, -1.0), (0.4945, 1.881e-07, 1.582), (1.366, -0.2716, -1.0), (0.485, -0.09647, 1.582), (1.286, -0.5328, -1.0), (0.4568, -0.1892, 1.582), (1.158, -0.7735, -1.0), (0.4111, -0.2747, 1.582), (0.9845, -0.9845, -1.0), (0.3496, -0.3496, 1.582), (0.7735, -1.158, -1.0), (0.2747, -0.4111, 1.582), (0.5328, -1.286, -1.0), (0.1892, -0.4568, 1.582), (0.2716, -1.366, -1.0), (0.09647, -0.485, 1.582), (-5.003e-07, -1.392, -1.0), (-1.106e-07, -0.4945, 1.582), (-0.2716, -1.366, -1.0), (-0.09647, -0.485, 1.582), (-0.5328, -1.286, -1.0), (-0.1892, -0.4568, 1.582), (-0.7735, -1.158, -1.0), (-0.2747, -0.4111, 1.582), (-0.9845, -0.9845, -1.0), (-0.3496, -0.3496, 1.582), (-1.158, -0.7735, -1.0), (-0.4111, -0.2747, 1.582), (-1.286, -0.5328, -1.0), (-0.4568, -0.1892, 1.582), (-1.366, -0.2716, -1.0), (-0.485, -0.09647, 1.582), (-1.392, 1.233e-06, -1.0), (-0.4945, 6.283e-07, 1.582), (-1.366, 0.2716, -1.0), (-0.485, 0.09647, 1.582), (-1.286, 0.5328, -1.0), (-0.4568, 0.1892, 1.582), (-1.158, 0.7735, -1.0), (-0.4111, 0.2747, 1.582), (-0.9845, 0.9845, -1.0), (-0.3496, 0.3496, 1.582), (-0.7735, 1.158, -1.0), (-0.2747, 0.4111, 1.582), (-0.5328, 1.286, -1.0), (-0.1892, 0.4568, 1.582), (-0.2716, 1.366, -1.0), (-0.09647, 0.485, 1.582)], [], [(0, 1, 3, 2), (2, 3, 5, 4), (4, 5, 7, 6), (6, 7, 9, 8), (8, 9, 11, 10), (10, 11, 13, 12), (12, 13, 15, 14), (14, 15, 17, 16), (16, 17, 19, 18), (18, 19, 21, 20), (20, 21, 23, 22), (22, 23, 25, 24), (24, 25, 27, 26), (26, 27, 29, 28), (28, 29, 31, 30), (30, 31, 33, 32), (32, 33, 35, 34), (34, 35, 37, 36), (36, 37, 39, 38), (38, 39, 41, 40), (40, 41, 43, 42), (42, 43, 45, 44), (44, 45, 47, 46), (46, 47, 49, 48), (48, 49, 51, 50), (50, 51, 53, 52), (52, 53, 55, 54), (54, 55, 57, 56), (56, 57, 59, 58), (58, 59, 61, 60), (3, 1, 63, 61, 59, 57, 55, 53, 51, 49, 47, 45, 43, 41, 39, 37, 35, 33, 31, 29, 27, 25, 23, 21, 19, 17, 15, 13, 11, 9, 7, 5), (60, 61, 63, 62), (62, 63, 1, 0), (0, 2, 4, 6, 8, 10, 12, 14, 16, 18, 20, 22, 24, 26, 28, 30, 32, 34, 36, 38, 40, 42, 44, 46, 48, 50, 52, 54, 56, 58, 60, 62)])
me_cylinder_004.materials.append(mat_material_002)
me_cylinder_004.use_remesh_preserve_volume = False
me_cylinder_004.use_remesh_preserve_attributes = False
me_cylinder_004.use_mirror_vertex_groups = False
me_cylinder_004.update()
me_cylinder_003 = bpy.data.meshes.new('Cylinder.003')
me_cylinder_003.from_pydata([(0.0, 1.0, -1.0), (0.0, 1.0, 1.0), (0.1951, 0.9808, -1.0), (0.1951, 0.9808, 1.0), (0.3827, 0.9239, -1.0), (0.3827, 0.9239, 1.0), (0.5556, 0.8315, -1.0), (0.5556, 0.8315, 1.0), (0.7071, 0.7071, -1.0), (0.7071, 0.7071, 1.0), (0.8315, 0.5556, -1.0), (0.8315, 0.5556, 1.0), (0.9239, 0.3827, -1.0), (0.9239, 0.3827, 1.0), (0.9808, 0.1951, -1.0), (0.9808, 0.1951, 1.0), (1.0, 7.55e-08, -1.0), (1.0, 7.55e-08, 1.0), (0.9808, -0.1951, -1.0), (0.9808, -0.1951, 1.0), (0.9239, -0.3827, -1.0), (0.9239, -0.3827, 1.0), (0.8315, -0.5556, -1.0), (0.8315, -0.5556, 1.0), (0.7071, -0.7071, -1.0), (0.7071, -0.7071, 1.0), (0.5556, -0.8315, -1.0), (0.5556, -0.8315, 1.0), (0.3827, -0.9239, -1.0), (0.3827, -0.9239, 1.0), (0.1951, -0.9808, -1.0), (0.1951, -0.9808, 1.0), (-3.258e-07, -1.0, -1.0), (-3.258e-07, -1.0, 1.0), (-0.1951, -0.9808, -1.0), (-0.1951, -0.9808, 1.0), (-0.3827, -0.9239, -1.0), (-0.3827, -0.9239, 1.0), (-0.5556, -0.8315, -1.0), (-0.5556, -0.8315, 1.0), (-0.7071, -0.7071, -1.0), (-0.7071, -0.7071, 1.0), (-0.8315, -0.5556, -1.0), (-0.8315, -0.5556, 1.0), (-0.9239, -0.3827, -1.0), (-0.9239, -0.3827, 1.0), (-0.9808, -0.1951, -1.0), (-0.9808, -0.1951, 1.0), (-1.0, 9.656e-07, -1.0), (-1.0, 9.656e-07, 1.0), (-0.9808, 0.1951, -1.0), (-0.9808, 0.1951, 1.0), (-0.9239, 0.3827, -1.0), (-0.9239, 0.3827, 1.0), (-0.8315, 0.5556, -1.0), (-0.8315, 0.5556, 1.0), (-0.7071, 0.7071, -1.0), (-0.7071, 0.7071, 1.0), (-0.5556, 0.8315, -1.0), (-0.5556, 0.8315, 1.0), (-0.3827, 0.9239, -1.0), (-0.3827, 0.9239, 1.0), (-0.1951, 0.9808, -1.0), (-0.1951, 0.9808, 1.0)], [], [(0, 1, 3, 2), (2, 3, 5, 4), (4, 5, 7, 6), (6, 7, 9, 8), (8, 9, 11, 10), (10, 11, 13, 12), (12, 13, 15, 14), (14, 15, 17, 16), (16, 17, 19, 18), (18, 19, 21, 20), (20, 21, 23, 22), (22, 23, 25, 24), (24, 25, 27, 26), (26, 27, 29, 28), (28, 29, 31, 30), (30, 31, 33, 32), (32, 33, 35, 34), (34, 35, 37, 36), (36, 37, 39, 38), (38, 39, 41, 40), (40, 41, 43, 42), (42, 43, 45, 44), (44, 45, 47, 46), (46, 47, 49, 48), (48, 49, 51, 50), (50, 51, 53, 52), (52, 53, 55, 54), (54, 55, 57, 56), (56, 57, 59, 58), (58, 59, 61, 60), (3, 1, 63, 61, 59, 57, 55, 53, 51, 49, 47, 45, 43, 41, 39, 37, 35, 33, 31, 29, 27, 25, 23, 21, 19, 17, 15, 13, 11, 9, 7, 5), (60, 61, 63, 62), (62, 63, 1, 0), (0, 2, 4, 6, 8, 10, 12, 14, 16, 18, 20, 22, 24, 26, 28, 30, 32, 34, 36, 38, 40, 42, 44, 46, 48, 50, 52, 54, 56, 58, 60, 62)])
me_cylinder_003.materials.append(mat_material_005)
me_cylinder_003.use_remesh_preserve_volume = False
me_cylinder_003.use_remesh_preserve_attributes = False
me_cylinder_003.use_mirror_vertex_groups = False
me_cylinder_003.update()
me_cylinder_002 = bpy.data.meshes.new('Cylinder.002')
me_cylinder_002.from_pydata([(-2.123e-08, 1.399, -0.7821), (0.003409, 1.691, 1.403), (0.273, 1.373, -0.7821), (0.3355, 1.659, 1.403), (0.5355, 1.293, -0.7821), (0.6547, 1.562, 1.403), (0.7775, 1.164, -0.7821), (0.949, 1.404, 1.403), (0.9895, 0.9895, -0.7821), (1.207, 1.193, 1.403), (1.164, 0.7775, -0.7821), (1.419, 0.9349, 1.403), (1.293, 0.5355, -0.7821), (1.576, 0.6407, 1.403), (1.373, 0.273, -0.7821), (1.673, 0.3214, 1.403), (1.399, 1.968e-08, -0.7821), (1.705, -0.01067, 1.403), (1.373, -0.273, -0.7821), (1.673, -0.3427, 1.403), (1.293, -0.5355, -0.7821), (1.576, -0.662, 1.403), (1.164, -0.7775, -0.7821), (1.419, -0.9562, 1.403), (0.9895, -0.9895, -0.7821), (1.207, -1.214, 1.403), (0.7775, -1.164, -0.7821), (0.949, -1.426, 1.403), (0.5355, -1.293, -0.7821), (0.6547, -1.583, 1.403), (0.273, -1.373, -0.7821), (0.3355, -1.68, 1.403), (-4.901e-07, -1.399, -0.7821), (0.003409, -1.713, 1.403), (-0.273, -1.373, -0.7821), (-0.3286, -1.68, 1.403), (-0.5355, -1.293, -0.7821), (-0.6479, -1.583, 1.403), (-0.7775, -1.164, -0.7821), (-0.9422, -1.426, 1.403), (-0.9895, -0.9895, -0.7821), (-1.2, -1.214, 1.403), (-1.164, -0.7775, -0.7821), (-1.412, -0.9562, 1.403), (-1.293, -0.5355, -0.7821), (-1.569, -0.662, 1.403), (-1.373, -0.273, -0.7821), (-1.666, -0.3427, 1.403), (-1.399, 1.224e-06, -0.7821), (-1.699, -0.01066, 1.403), (-1.373, 0.273, -0.7821), (-1.666, 0.3214, 1.403), (-1.293, 0.5355, -0.7821), (-1.569, 0.6407, 1.403), (-1.164, 0.7775, -0.7821), (-1.412, 0.9349, 1.403), (-0.9895, 0.9895, -0.7821), (-1.2, 1.193, 1.403), (-0.7775, 1.164, -0.7821), (-0.9422, 1.404, 1.403), (-0.5355, 1.293, -0.7821), (-0.6479, 1.562, 1.403), (-0.273, 1.373, -0.7821), (-0.3286, 1.659, 1.403), (0.3677, 1.848, 0.8007), (-1.767e-07, 1.885, 0.8007), (0.7212, 1.741, 0.8007), (1.047, 1.567, 0.8007), (1.333, 1.333, 0.8007), (1.567, 1.047, 0.8007), (1.741, 0.7212, 0.8007), (1.848, 0.3677, 0.8007), (1.885, -1.476e-07, 0.8007), (1.848, -0.3677, 0.8007), (1.741, -0.7212, 0.8007), (1.567, -1.047, 0.8007), (1.333, -1.333, 0.8007), (1.047, -1.567, 0.8007), (0.7212, -1.741, 0.8007), (0.3677, -1.848, 0.8007), (-7.65e-07, -1.885, 0.8007), (-0.3677, -1.848, 0.8007), (-0.7212, -1.741, 0.8007), (-1.047, -1.567, 0.8007), (-1.333, -1.333, 0.8007), (-1.567, -1.047, 0.8007), (-1.741, -0.7212, 0.8007), (-1.848, -0.3677, 0.8007), (-1.885, 1.507e-06, 0.8007), (-1.848, 0.3677, 0.8007), (-1.741, 0.7212, 0.8007), (-1.567, 1.047, 0.8007), (-1.333, 1.333, 0.8007), (-1.047, 1.567, 0.8007), (-0.7212, 1.741, 0.8007), (-0.3677, 1.848, 0.8007), (-3.389e-08, 1.285, -1.0), (0.2508, 1.261, -1.0), (0.37, 1.86, 1.0), (-1.268e-07, 1.897, 1.0), (0.4919, 1.188, -1.0), (0.7258, 1.752, 1.0), (0.7142, 1.069, -1.0), (1.054, 1.577, 1.0), (0.9089, 0.9089, -1.0), (1.341, 1.341, 1.0), (1.069, 0.7142, -1.0), (1.577, 1.054, 1.0), (1.188, 0.4919, -1.0), (1.752, 0.7258, 1.0), (1.261, 0.2508, -1.0), (1.86, 0.37, 1.0), (1.285, 1.57e-08, -1.0), (1.897, -1.261e-07, 1.0), (1.261, -0.2508, -1.0), (1.86, -0.37, 1.0), (1.188, -0.4919, -1.0), (1.752, -0.7258, 1.0), (1.069, -0.7142, -1.0), (1.577, -1.054, 1.0), (0.9089, -0.9089, -1.0), (1.341, -1.341, 1.0), (0.7142, -1.069, -1.0), (1.054, -1.577, 1.0), (0.4919, -1.188, -1.0), (0.7258, -1.752, 1.0), (0.2508, -1.261, -1.0), (0.37, -1.86, 1.0), (-4.527e-07, -1.285, -1.0), (-7.449e-07, -1.897, 1.0), (-0.2508, -1.261, -1.0), (-0.37, -1.86, 1.0), (-0.4919, -1.188, -1.0), (-0.7258, -1.752, 1.0), (-0.7142, -1.069, -1.0), (-1.054, -1.577, 1.0), (-0.9089, -0.9089, -1.0), (-1.341, -1.341, 1.0), (-1.069, -0.7142, -1.0), (-1.577, -1.054, 1.0), (-1.188, -0.4919, -1.0), (-1.752, -0.7258, 1.0), (-1.261, -0.2508, -1.0), (-1.86, -0.37, 1.0), (-1.285, 1.16e-06, -1.0), (-1.897, 1.562e-06, 1.0), (-1.261, 0.2508, -1.0), (-1.86, 0.37, 1.0), (-1.188, 0.4919, -1.0), (-1.752, 0.7258, 1.0), (-1.069, 0.7142, -1.0), (-1.577, 1.054, 1.0), (-0.9089, 0.9089, -1.0), (-1.341, 1.341, 1.0), (-0.7142, 1.069, -1.0), (-1.054, 1.577, 1.0), (-0.4919, 1.188, -1.0), (-0.7258, 1.752, 1.0), (-0.2508, 1.261, -1.0), (-0.37, 1.86, 1.0), (-2.037e-08, 1.349, -0.7537), (-1.703e-07, 1.817, 0.7722), (0.3545, 1.782, 0.7722), (0.2632, 1.323, -0.7537), (0.6953, 1.679, 0.7722), (0.5163, 1.246, -0.7537), (1.009, 1.511, 0.7722), (0.7495, 1.122, -0.7537), (1.285, 1.285, 0.7722), (0.954, 0.954, -0.7537), (1.511, 1.009, 0.7722), (1.122, 0.7495, -0.7537), (1.679, 0.6953, 0.7722), (1.246, 0.5163, -0.7537), (1.782, 0.3545, 0.7722), (1.323, 0.2632, -0.7537), (1.817, -1.322e-07, 0.7722), (1.349, 2.908e-08, -0.7537), (1.782, -0.3545, 0.7722), (1.323, -0.2632, -0.7537), (1.679, -0.6953, 0.7722), (1.246, -0.5163, -0.7537), (1.511, -1.009, 0.7722), (1.122, -0.7495, -0.7537), (1.285, -1.285, 0.7722), (0.954, -0.954, -0.7537), (1.009, -1.511, 0.7722), (0.7495, -1.122, -0.7537), (0.6953, -1.679, 0.7722), (0.5163, -1.246, -0.7537), (0.3545, -1.782, 0.7722), (0.2632, -1.323, -0.7537), (-7.374e-07, -1.817, 0.7722), (-4.724e-07, -1.349, -0.7537), (-0.3545, -1.782, 0.7722), (-0.2632, -1.323, -0.7537), (-0.6953, -1.679, 0.7722), (-0.5163, -1.246, -0.7537), (-1.009, -1.511, 0.7722), (-0.7495, -1.122, -0.7537), (-1.285, -1.285, 0.7722), (-0.954, -0.954, -0.7537), (-1.511, -1.009, 0.7722), (-1.122, -0.7495, -0.7537), (-1.679, -0.6953, 0.7722), (-1.246, -0.5163, -0.7537), (-1.782, -0.3545, 0.7722), (-1.323, -0.2632, -0.7537), (-1.817, 1.463e-06, 0.7722), (-1.349, 1.19e-06, -0.7537), (-1.782, 0.3545, 0.7722), (-1.323, 0.2632, -0.7537), (-1.679, 0.6953, 0.7722), (-1.246, 0.5163, -0.7537), (-1.511, 1.009, 0.7722), (-1.122, 0.7495, -0.7537), (-1.285, 1.285, 0.7722), (-0.954, 0.954, -0.7537), (-1.009, 1.511, 0.7722), (-0.7495, 1.122, -0.7537), (-0.6953, 1.679, 0.7722), (-0.5163, 1.246, -0.7537), (-0.3545, 1.782, 0.7722), (-0.2632, 1.323, -0.7537)], [], [(30, 28, 189, 191), (56, 54, 215, 217), (65, 64, 162, 161), (77, 78, 188, 186), (90, 91, 214, 212), (2, 0, 160, 163), (28, 26, 187, 189), (54, 52, 213, 215), (76, 77, 186, 184), (89, 90, 212, 210), (26, 24, 185, 187), (52, 50, 211, 213), (75, 76, 184, 182), (88, 89, 210, 208), (24, 22, 183, 185), (50, 48, 209, 211), (74, 75, 182, 180), (87, 88, 208, 206), (22, 20, 181, 183), (48, 46, 207, 209), (73, 74, 180, 178), (86, 87, 206, 204), (20, 18, 179, 181), (46, 44, 205, 207), (72, 73, 178, 176), (85, 86, 204, 202), (18, 16, 177, 179), (44, 42, 203, 205), (71, 72, 176, 174), (84, 85, 202, 200), (3, 1, 63, 61, 59, 57, 55, 53, 51, 49, 47, 45, 43, 41, 39, 37, 35, 33, 31, 29, 27, 25, 23, 21, 19, 17, 15, 13, 11, 9, 7, 5), (16, 14, 175, 177), (42, 40, 201, 203), (96, 97, 100, 102, 104, 106, 108, 110, 112, 114, 116, 118, 120, 122, 124, 126, 128, 130, 132, 134, 136, 138, 140, 142, 144, 146, 148, 150, 152, 154, 156, 158), (1, 3, 98, 99), (3, 5, 101, 98), (5, 7, 103, 101), (7, 9, 105, 103), (9, 11, 107, 105), (11, 13, 109, 107), (13, 15, 111, 109), (15, 17, 113, 111), (17, 19, 115, 113), (19, 21, 117, 115), (21, 23, 119, 117), (23, 25, 121, 119), (25, 27, 123, 121), (27, 29, 125, 123), (29, 31, 127, 125), (31, 33, 129, 127), (33, 35, 131, 129), (35, 37, 133, 131), (37, 39, 135, 133), (39, 41, 137, 135), (41, 43, 139, 137), (43, 45, 141, 139), (45, 47, 143, 141), (47, 49, 145, 143), (49, 51, 147, 145), (51, 53, 149, 147), (53, 55, 151, 149), (55, 57, 153, 151), (57, 59, 155, 153), (59, 61, 157, 155), (61, 63, 159, 157), (63, 1, 99, 159), (0, 2, 97, 96), (64, 65, 99, 98), (2, 4, 100, 97), (66, 64, 98, 101), (4, 6, 102, 100), (67, 66, 101, 103), (6, 8, 104, 102), (68, 67, 103, 105), (8, 10, 106, 104), (69, 68, 105, 107), (10, 12, 108, 106), (70, 69, 107, 109), (12, 14, 110, 108), (71, 70, 109, 111), (14, 16, 112, 110), (72, 71, 111, 113), (16, 18, 114, 112), (73, 72, 113, 115), (18, 20, 116, 114), (74, 73, 115, 117), (20, 22, 118, 116), (75, 74, 117, 119), (22, 24, 120, 118), (76, 75, 119, 121), (24, 26, 122, 120), (77, 76, 121, 123), (26, 28, 124, 122), (78, 77, 123, 125), (28, 30, 126, 124), (79, 78, 125, 127), (30, 32, 128, 126), (80, 79, 127, 129), (32, 34, 130, 128), (81, 80, 129, 131), (34, 36, 132, 130), (82, 81, 131, 133), (36, 38, 134, 132), (83, 82, 133, 135), (38, 40, 136, 134), (84, 83, 135, 137), (40, 42, 138, 136), (85, 84, 137, 139), (42, 44, 140, 138), (86, 85, 139, 141), (44, 46, 142, 140), (87, 86, 141, 143), (46, 48, 144, 142), (88, 87, 143, 145), (48, 50, 146, 144), (89, 88, 145, 147), (50, 52, 148, 146), (90, 89, 147, 149), (52, 54, 150, 148), (91, 90, 149, 151), (54, 56, 152, 150), (92, 91, 151, 153), (56, 58, 154, 152), (93, 92, 153, 155), (58, 60, 156, 154), (94, 93, 155, 157), (60, 62, 158, 156), (95, 94, 157, 159), (62, 0, 96, 158), (65, 95, 159, 99), (160, 161, 162, 163), (163, 162, 164, 165), (165, 164, 166, 167), (167, 166, 168, 169), (169, 168, 170, 171), (171, 170, 172, 173), (173, 172, 174, 175), (175, 174, 176, 177), (177, 176, 178, 179), (179, 178, 180, 181), (181, 180, 182, 183), (183, 182, 184, 185), (185, 184, 186, 187), (187, 186, 188, 189), (189, 188, 190, 191), (191, 190, 192, 193), (193, 192, 194, 195), (195, 194, 196, 197), (197, 196, 198, 199), (199, 198, 200, 201), (201, 200, 202, 203), (203, 202, 204, 205), (205, 204, 206, 207), (207, 206, 208, 209), (209, 208, 210, 211), (211, 210, 212, 213), (213, 212, 214, 215), (215, 214, 216, 217), (217, 216, 218, 219), (219, 218, 220, 221), (221, 220, 222, 223), (223, 222, 161, 160), (4, 2, 163, 165), (91, 92, 216, 214), (78, 79, 190, 188), (64, 66, 164, 162), (58, 56, 217, 219), (32, 30, 191, 193), (6, 4, 165, 167), (92, 93, 218, 216), (79, 80, 192, 190), (66, 67, 166, 164), (60, 58, 219, 221), (34, 32, 193, 195), (8, 6, 167, 169), (93, 94, 220, 218), (80, 81, 194, 192), (67, 68, 168, 166), (62, 60, 221, 223), (36, 34, 195, 197), (10, 8, 169, 171), (94, 95, 222, 220), (81, 82, 196, 194), (68, 69, 170, 168), (0, 62, 223, 160), (38, 36, 197, 199), (12, 10, 171, 173), (95, 65, 161, 222), (82, 83, 198, 196), (69, 70, 172, 170), (40, 38, 199, 201), (14, 12, 173, 175), (83, 84, 200, 198), (70, 71, 174, 172)])
me_cylinder_002.polygons.foreach_set('material_index', [0, 0, 0, 0, 0, 0, 0, 0, 0, 0, 0, 0, 0, 0, 0, 0, 0, 0, 0, 0, 0, 0, 0, 0, 0, 0, 0, 0, 0, 0, 0, 0, 0, 0, 0, 0, 0, 0, 0, 0, 0, 0, 0, 0, 0, 0, 0, 0, 0, 0, 0, 0, 0, 0, 0, 0, 0, 0, 0, 0, 0, 0, 0, 0, 0, 0, 0, 0, 0, 0, 0, 0, 0, 0, 0, 0, 0, 0, 0, 0, 0, 0, 0, 0, 0, 0, 0, 0, 0, 0, 0, 0, 0, 0, 0, 0, 0, 0, 0, 0, 0, 0, 0, 0, 0, 0, 0, 0, 0, 0, 0, 0, 0, 0, 0, 0, 0, 0, 0, 0, 0, 0, 0, 0, 0, 0, 0, 0, 0, 0, 1, 1, 1, 1, 1, 1, 1, 1, 1, 1, 1, 1, 1, 1, 1, 1, 1, 1, 1, 1, 1, 1, 1, 1, 1, 1, 1, 1, 1, 1, 1, 1, 0, 0, 0, 0, 0, 0, 0, 0, 0, 0, 0, 0, 0, 0, 0, 0, 0, 0, 0, 0, 0, 0, 0, 0, 0, 0, 0, 0, 0, 0, 0, 0])
me_cylinder_002.materials.append(mat_material_001)
me_cylinder_002.materials.append(mat_material_017)
me_cylinder_002.use_remesh_preserve_volume = False
me_cylinder_002.use_remesh_preserve_attributes = False
me_cylinder_002.use_mirror_vertex_groups = False
me_cylinder_002.update()

# ---- objects
ob_lamp = bpy.data.objects.new('Lamp', light_lamp)
ob_camera = bpy.data.objects.new('Camera', cam_camera)
ob_cube = bpy.data.objects.new('Cube', me_cube_037)
ob_cylinder_006 = bpy.data.objects.new('Cylinder.006', me_cylinder_017)
ob_sphere_001 = bpy.data.objects.new('Sphere.001', me_sphere_012)
ob_sphere_000 = bpy.data.objects.new('Sphere.000', me_sphere_011)
ob_cylinder_005 = bpy.data.objects.new('Cylinder.005', me_cylinder_016)
ob_cylinder_011 = bpy.data.objects.new('Cylinder.011', me_cylinder_015)
ob_sphere_006 = bpy.data.objects.new('Sphere.006', me_sphere_010)
ob_sphere_005 = bpy.data.objects.new('Sphere.005', me_sphere_009)
ob_cylinder_010 = bpy.data.objects.new('Cylinder.010', me_cylinder_014)
ob_cylinder_009 = bpy.data.objects.new('Cylinder.009', me_cylinder_013)
ob_sphere_004 = bpy.data.objects.new('Sphere.004', me_sphere_008)
ob_sphere_003 = bpy.data.objects.new('Sphere.003', me_sphere_006)
ob_cylinder_008 = bpy.data.objects.new('Cylinder.008', me_cylinder_011)
ob_cube_030 = bpy.data.objects.new('Cube.030', me_cube_036)
ob_cube_029 = bpy.data.objects.new('Cube.029', me_cube_035)
ob_cube_028 = bpy.data.objects.new('Cube.028', me_cube_034)
ob_cube_027 = bpy.data.objects.new('Cube.027', me_cube_033)
ob_cube_013 = bpy.data.objects.new('Cube.013', me_cube_032)
ob_cube_007 = bpy.data.objects.new('Cube.007', me_cube_031)
ob_cube_026 = bpy.data.objects.new('Cube.026', me_cube_030)
ob_cube_025 = bpy.data.objects.new('Cube.025', me_cube_029)
ob_cube_014 = bpy.data.objects.new('Cube.014', me_cube_028)
ob_cube_008 = bpy.data.objects.new('Cube.008', me_cube_027)
ob_cube_024 = bpy.data.objects.new('Cube.024', me_cube_026)
ob_cube_023 = bpy.data.objects.new('Cube.023', me_cube_025)
ob_cube_022 = bpy.data.objects.new('Cube.022', me_cube_024)
ob_cube_021 = bpy.data.objects.new('Cube.021', me_cube_023)
ob_cube_020 = bpy.data.objects.new('Cube.020', me_cube_022)
ob_cube_019 = bpy.data.objects.new('Cube.019', me_cube_021)
ob_cube_018 = bpy.data.objects.new('Cube.018', me_cube_020)
ob_cube_017 = bpy.data.objects.new('Cube.017', me_cube_019)
ob_cube_016 = bpy.data.objects.new('Cube.016', me_cube_018)
ob_cube_015 = bpy.data.objects.new('Cube.015', me_cube_017)
ob_cube_011 = bpy.data.objects.new('Cube.011', me_cube_013)
ob_cube_010 = bpy.data.objects.new('Cube.010', me_cube_012)
ob_cube_009 = bpy.data.objects.new('Cube.009', me_cube_011)
ob_cube_006 = bpy.data.objects.new('Cube.006', me_cube_008)
ob_cube_004 = bpy.data.objects.new('Cube.004', me_cube_005)
ob_cube_003 = bpy.data.objects.new('Cube.003', me_cube_004)
ob_cube_002 = bpy.data.objects.new('Cube.002', me_cube_003)
ob_cube_001 = bpy.data.objects.new('Cube.001', me_cube_002)
ob_cylinder_004 = bpy.data.objects.new('Cylinder.004', me_cylinder_006)
ob_cylinder_003 = bpy.data.objects.new('Cylinder.003', me_cylinder_005)
ob_cylinder_002 = bpy.data.objects.new('Cylinder.002', me_cylinder_004)
ob_cylinder_001 = bpy.data.objects.new('Cylinder.001', me_cylinder_003)
ob_cylinder = bpy.data.objects.new('Cylinder', me_cylinder_002)

# ---- transforms, parenting, visibility, modifiers, constraints
ob_lamp.location = (5.87, 5.758, 6.51)
ob_lamp.rotation_euler = (0.6503, 0.05522, 0.2956)
ob_lamp.lock_rotations_4d = False
ob_lamp.empty_display_type = 'ARROWS'
ob_lamp.color = (0.0, 0.0, 0.0, 0.0)
ob_lamp.lineart.crease_threshold = 0.0
ob_camera.location = (0.8419, -8.087, 2.874)
ob_camera.rotation_euler = (1.109, -0.0, 0.02953)
ob_camera.lock_rotations_4d = False
ob_camera.empty_display_type = 'ARROWS'
ob_camera.color = (0.0, 0.0, 0.0, 0.0)
ob_camera.display_type = 'WIRE'
ob_camera.lineart.crease_threshold = 0.0
ob_cube.location = (0.1618, 0.1021, -0.01372)
ob_cube.rotation_euler = (0.0, -0.0, -0.7854)
ob_cube.scale = (7.415, 8.237, 0.04689)
ob_cube.lineart.crease_threshold = 0.0
ob_cylinder_006.location = (0.1574, -4.11, 0.3199)
ob_cylinder_006.rotation_euler = (0.0, -0.0, -0.7854)
ob_cylinder_006.scale = (0.08013, 0.08013, 0.2862)
ob_cylinder_006.lineart.crease_threshold = 0.0
ob_sphere_001.location = (0.1472, -4.11, 0.8832)
ob_sphere_001.rotation_euler = (0.0, -0.0, -0.7854)
ob_sphere_001.scale = (0.3466, 0.3466, 0.3466)
ob_sphere_001.lineart.crease_threshold = 0.0
ob_sphere_000.location = (-1.838, -2.092, 0.8832)
ob_sphere_000.rotation_euler = (0.0, -0.0, -0.7854)
ob_sphere_000.scale = (0.3466, 0.3466, 0.3466)
ob_sphere_000.lineart.crease_threshold = 0.0
ob_cylinder_005.location = (-1.827, -2.091, 0.3199)
ob_cylinder_005.rotation_euler = (0.0, -0.0, -0.7854)
ob_cylinder_005.scale = (0.08013, 0.08013, 0.2862)
ob_cylinder_005.lineart.crease_threshold = 0.0
ob_cylinder_011.location = (-4.093, 0.1742, 0.3199)
ob_cylinder_011.rotation_euler = (0.0, -0.0, -0.7854)
ob_cylinder_011.scale = (0.08013, 0.08013, 0.2862)
ob_cylinder_011.lineart.crease_threshold = 0.0
ob_sphere_006.location = (-4.103, 0.1734, 0.8832)
ob_sphere_006.rotation_euler = (0.0, -0.0, -0.7854)
ob_sphere_006.scale = (0.3466, 0.3466, 0.3466)
ob_sphere_006.lineart.crease_threshold = 0.0
ob_sphere_005.location = (0.102, 4.412, 0.8832)
ob_sphere_005.rotation_euler = (0.0, -0.0, -0.7854)
ob_sphere_005.scale = (0.3466, 0.3466, 0.3466)
ob_sphere_005.lineart.crease_threshold = 0.0
ob_cylinder_010.location = (0.1122, 4.413, 0.3199)
ob_cylinder_010.rotation_euler = (0.0, -0.0, -0.7854)
ob_cylinder_010.scale = (0.08013, 0.08013, 0.2862)
ob_cylinder_010.lineart.crease_threshold = 0.0
ob_cylinder_009.location = (2.441, 2.084, 0.3199)
ob_cylinder_009.rotation_euler = (0.0, -0.0, -0.7854)
ob_cylinder_009.scale = (0.08013, 0.08013, 0.2862)
ob_cylinder_009.lineart.crease_threshold = 0.0
ob_sphere_004.location = (2.431, 2.083, 0.8832)
ob_sphere_004.rotation_euler = (0.0, -0.0, -0.7854)
ob_sphere_004.scale = (0.3466, 0.3466, 0.3466)
ob_sphere_004.lineart.crease_threshold = 0.0
ob_sphere_003.location = (4.378, 0.1356, 0.8832)
ob_sphere_003.rotation_euler = (0.0, -0.0, -0.7854)
ob_sphere_003.scale = (0.3466, 0.3466, 0.3466)
ob_sphere_003.lineart.crease_threshold = 0.0
ob_cylinder_008.location = (4.389, 0.1364, 0.3199)
ob_cylinder_008.rotation_euler = (0.0, -0.0, -0.7854)
ob_cylinder_008.scale = (0.08013, 0.08013, 0.2862)
ob_cylinder_008.lineart.crease_threshold = 0.0
ob_cube_030.location = (0.04052, 1.171, 4.423)
ob_cube_030.rotation_euler = (1.799e-08, 1.054e-08, -2.356)
ob_cube_030.scale = (0.267, 0.08869, 0.08869)
ob_cube_030.lineart.crease_threshold = 0.0
ob_cube_029.location = (0.037, 1.155, 4.299)
ob_cube_029.rotation_euler = (1.799e-08, -1.054e-08, -2.356)
ob_cube_029.scale = (0.267, 0.08869, 0.08869)
ob_cube_029.lineart.crease_threshold = 0.0
ob_cube_028.location = (0.04052, 1.307, 3.538)
ob_cube_028.rotation_euler = (1.799e-08, 1.054e-08, -2.356)
ob_cube_028.scale = (0.267, 0.08869, 0.08869)
ob_cube_028.lineart.crease_threshold = 0.0
ob_cube_027.location = (-0.1596, 1.145, 3.351)
ob_cube_027.rotation_euler = (1.799e-08, -1.054e-08, -2.356)
ob_cube_027.scale = (0.267, 0.08869, 0.08869)
ob_cube_027.lineart.crease_threshold = 0.0
ob_cube_013.location = (0.04052, 1.473, 2.599)
ob_cube_013.rotation_euler = (1.799e-08, 1.054e-08, -2.356)
ob_cube_013.scale = (0.267, 0.08869, 0.08869)
ob_cube_013.lineart.crease_threshold = 0.0
ob_cube_007.location = (-0.393, 1.145, 2.271)
ob_cube_007.rotation_euler = (1.799e-08, -1.054e-08, -2.356)
ob_cube_007.scale = (0.267, 0.08869, 0.08869)
ob_cube_007.lineart.crease_threshold = 0.0
ob_cube_026.location = (0.7917, -0.9869, 2.271)
ob_cube_026.rotation_euler = (8.354e-09, 5.268e-09, 0.7854)
ob_cube_026.scale = (0.267, 0.08869, 0.08869)
ob_cube_026.lineart.crease_threshold = 0.0
ob_cube_025.location = (0.3581, -1.315, 2.599)
ob_cube_025.rotation_euler = (8.354e-09, 2.634e-08, 0.7854)
ob_cube_025.scale = (0.267, 0.08869, 0.08869)
ob_cube_025.lineart.crease_threshold = 0.0
ob_cube_014.location = (0.5582, -0.9869, 3.351)
ob_cube_014.rotation_euler = (8.354e-09, 5.268e-09, 0.7854)
ob_cube_014.scale = (0.267, 0.08869, 0.08869)
ob_cube_014.lineart.crease_threshold = 0.0
ob_cube_008.location = (0.3581, -1.148, 3.538)
ob_cube_008.rotation_euler = (8.354e-09, 2.634e-08, 0.7854)
ob_cube_008.scale = (0.267, 0.08869, 0.08869)
ob_cube_008.lineart.crease_threshold = 0.0
ob_cube_024.location = (0.0021, -1.073, 3.644)
ob_cube_024.rotation_euler = (-3.142, -5.964e-08, -3.927)
ob_cube_024.scale = (0.267, 0.08869, 0.08869)
ob_cube_024.lineart.crease_threshold = 0.0
ob_cube_023.location = (-1.2, -0.1394, 3.29)
ob_cube_023.rotation_euler = (-5.268e-09, -2.182e-09, -0.7854)
ob_cube_023.scale = (0.267, 0.08869, 0.08869)
ob_cube_023.lineart.crease_threshold = 0.0
ob_cube_022.location = (-1.129, -0.1384, 3.057)
ob_cube_022.rotation_euler = (-5.268e-09, -2.182e-09, -0.7854)
ob_cube_022.scale = (0.267, 0.08869, 0.08869)
ob_cube_022.lineart.crease_threshold = 0.0
ob_cube_021.location = (0.02027, -1.046, 3.769)
ob_cube_021.rotation_euler = (7.762e-08, -3.142, -0.7854)
ob_cube_021.scale = (0.267, 0.08869, 0.08869)
ob_cube_021.lineart.crease_threshold = 0.0
ob_cube_020.location = (-1.2, -0.1394, 1.859)
ob_cube_020.rotation_euler = (-5.268e-09, -2.182e-09, -0.7854)
ob_cube_020.scale = (0.267, 0.08869, 0.08869)
ob_cube_020.lineart.crease_threshold = 0.0
ob_cube_019.location = (-1.129, -0.1384, 1.931)
ob_cube_019.rotation_euler = (-5.268e-09, -2.182e-09, -0.7854)
ob_cube_019.scale = (0.267, 0.08869, 0.08869)
ob_cube_019.lineart.crease_threshold = 0.0
ob_cube_018.location = (1.522, 0.2875, 1.931)
ob_cube_018.rotation_euler = (5.268e-09, 2.182e-09, -3.927)
ob_cube_018.scale = (0.267, 0.08869, 0.08869)
ob_cube_018.lineart.crease_threshold = 0.0
ob_cube_017.location = (1.593, 0.2884, 1.859)
ob_cube_017.rotation_euler = (5.268e-09, 2.182e-09, -3.927)
ob_cube_017.scale = (0.267, 0.08869, 0.08869)
ob_cube_017.lineart.crease_threshold = 0.0
ob_cube_016.location = (0.3725, 1.195, 3.769)
ob_cube_016.rotation_euler = (6.709e-08, -3.142, -3.927)
ob_cube_016.scale = (0.267, 0.08869, 0.08869)
ob_cube_016.lineart.crease_threshold = 0.0
ob_cube_015.location = (0.3616, -0.9969, 4.299)
ob_cube_015.rotation_euler = (8.354e-09, 5.268e-09, 0.7854)
ob_cube_015.scale = (0.267, 0.08869, 0.08869)
ob_cube_015.lineart.crease_threshold = 0.0
ob_cube_011.location = (1.522, 0.2875, 3.057)
ob_cube_011.rotation_euler = (5.268e-09, 2.182e-09, -3.927)
ob_cube_011.scale = (0.267, 0.08869, 0.08869)
ob_cube_011.lineart.crease_threshold = 0.0
ob_cube_010.location = (1.593, 0.2884, 3.29)
ob_cube_010.rotation_euler = (5.268e-09, 2.182e-09, -3.927)
ob_cube_010.scale = (0.267, 0.08869, 0.08869)
ob_cube_010.lineart.crease_threshold = 0.0
ob_cube_009.location = (0.3581, -1.013, 4.423)
ob_cube_009.rotation_euler = (8.354e-09, 2.634e-08, 0.7854)
ob_cube_009.scale = (0.267, 0.08869, 0.08869)
ob_cube_009.lineart.crease_threshold = 0.0
ob_cube_006.location = (0.3907, 1.222, 3.644)
ob_cube_006.rotation_euler = (-3.142, -6.4e-08, -7.069)
ob_cube_006.scale = (0.267, 0.08869, 0.08869)
ob_cube_006.lineart.crease_threshold = 0.0
ob_cube_004.location = (0.1797, -1.869, 2.035)
ob_cube_004.scale = (0.1168, 0.1168, 2.007)
ob_cube_004.lineart.crease_threshold = 0.0
ob_cube_003.location = (2.169, 0.1087, 2.035)
ob_cube_003.rotation_euler = (2.182e-09, 5.268e-09, -4.712)
ob_cube_003.scale = (0.1168, 0.1168, 2.007)
ob_cube_003.lineart.crease_threshold = 0.0
ob_cube_002.location = (0.2127, 2.01, 2.035)
ob_cube_002.rotation_euler = (5.268e-09, -2.182e-09, -3.142)
ob_cube_002.scale = (0.1168, 0.1168, 2.007)
ob_cube_002.lineart.crease_threshold = 0.0
ob_cube_001.location = (-1.748, 0.03962, 2.035)
ob_cube_001.rotation_euler = (-2.182e-09, -5.268e-09, -1.571)
ob_cube_001.scale = (0.1168, 0.1168, 2.007)
ob_cube_001.lineart.crease_threshold = 0.0
ob_cylinder_004.location = (0.3077, 0.04638, 9.752)
ob_cylinder_004.rotation_euler = (-2.182e-09, -5.268e-09, -1.571)
ob_cylinder_004.scale = (0.09942, 0.09942, 0.8724)
ob_cylinder_004.lineart.crease_threshold = 0.0
ob_cylinder_003.location = (0.293, 0.05947, 9.389)
ob_cylinder_003.rotation_euler = (-2.182e-09, -5.268e-09, -1.571)
ob_cylinder_003.scale = (0.5205, 0.5205, 0.1681)
ob_cylinder_003.lineart.crease_threshold = 0.0
ob_cylinder_002.location = (0.288, 0.0584, 7.305)
ob_cylinder_002.rotation_euler = (-2.182e-09, -5.268e-09, -1.571)
ob_cylinder_002.scale = (0.3293, 0.3293, 1.234)
ob_cylinder_002.lineart.crease_threshold = 0.0
ob_cylinder_001.location = (0.2275, 0.07789, 2.315)
ob_cylinder_001.rotation_euler = (-2.182e-09, -5.268e-09, -1.571)
ob_cylinder_001.scale = (0.7554, 0.7554, 2.321)
ob_cylinder_001.lineart.crease_threshold = 0.0
ob_cylinder.location = (0.2216, 0.05912, 5.215)
ob_cylinder.rotation_euler = (-2.182e-09, -5.268e-09, -1.571)
ob_cylinder.scale = (0.9723, 0.9723, 0.6218)
ob_cylinder.lineart.crease_threshold = 0.0

# ---- collection membership
col_collection_1.objects.link(ob_lamp)
col_collection_1.objects.link(ob_camera)
col_collection_2.objects.link(ob_cube)
col_collection_2.objects.link(ob_cylinder_006)
col_collection_2.objects.link(ob_sphere_001)
col_collection_2.objects.link(ob_sphere_000)
col_collection_2.objects.link(ob_cylinder_005)
col_collection_2.objects.link(ob_cylinder_011)
col_collection_2.objects.link(ob_sphere_006)
col_collection_2.objects.link(ob_sphere_005)
col_collection_2.objects.link(ob_cylinder_010)
col_collection_2.objects.link(ob_cylinder_009)
col_collection_2.objects.link(ob_sphere_004)
col_collection_2.objects.link(ob_sphere_003)
col_collection_2.objects.link(ob_cylinder_008)
col_collection_2.objects.link(ob_cube_030)
col_collection_2.objects.link(ob_cube_029)
col_collection_2.objects.link(ob_cube_028)
col_collection_2.objects.link(ob_cube_027)
col_collection_2.objects.link(ob_cube_013)
col_collection_2.objects.link(ob_cube_007)
col_collection_2.objects.link(ob_cube_026)
col_collection_2.objects.link(ob_cube_025)
col_collection_2.objects.link(ob_cube_014)
col_collection_2.objects.link(ob_cube_008)
col_collection_2.objects.link(ob_cube_024)
col_collection_2.objects.link(ob_cube_023)
col_collection_2.objects.link(ob_cube_022)
col_collection_2.objects.link(ob_cube_021)
col_collection_2.objects.link(ob_cube_020)
col_collection_2.objects.link(ob_cube_019)
col_collection_2.objects.link(ob_cube_018)
col_collection_2.objects.link(ob_cube_017)
col_collection_2.objects.link(ob_cube_016)
col_collection_2.objects.link(ob_cube_015)
col_collection_2.objects.link(ob_cube_011)
col_collection_2.objects.link(ob_cube_010)
col_collection_2.objects.link(ob_cube_009)
col_collection_2.objects.link(ob_cube_006)
col_collection_2.objects.link(ob_cube_004)
col_collection_2.objects.link(ob_cube_003)
col_collection_2.objects.link(ob_cube_002)
col_collection_2.objects.link(ob_cube_001)
col_collection_2.objects.link(ob_cylinder_004)
col_collection_2.objects.link(ob_cylinder_003)
col_collection_2.objects.link(ob_cylinder_002)
col_collection_2.objects.link(ob_cylinder_001)
col_collection_2.objects.link(ob_cylinder)

# ---- scene / render settings (as saved in the file)
scene.camera = ob_camera
scene.frame_start = 1; scene.frame_end = 250; scene.frame_set(1)
scene.render.engine = 'BLENDER_EEVEE_NEXT'
scene.render.resolution_percentage = 50
scene.render.dither_intensity = 0.0
scene.cycles.use_denoising = False
scene.cycles.samples = 128
scene.cycles.sampling_pattern = 'TABULATED_SOBOL'
scene.cycles.use_adaptive_sampling = False
scene.cycles.use_light_tree = False
scene.cycles.blur_glossy = 0.0
scene.cycles.sample_clamp_indirect = 0.0
scene.view_settings.view_transform = 'Standard'
bpy.context.view_layer.update()
